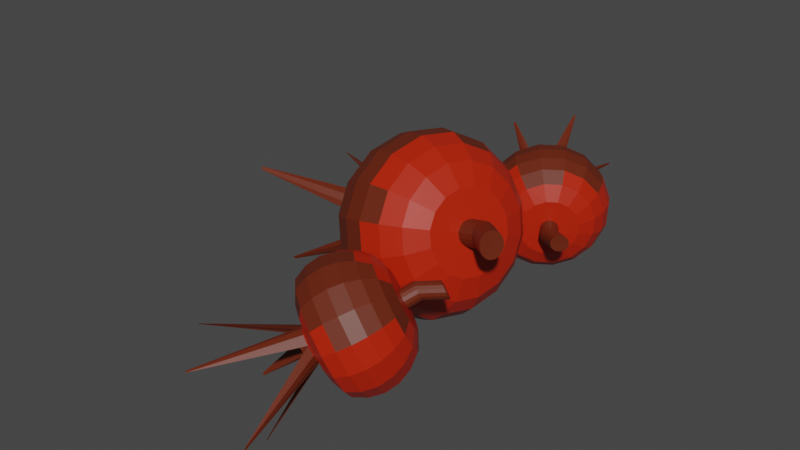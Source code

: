 # Source: Dog-rose.blend  (saved by Blender 2.90.8; exported with 4.5.12 LTS)
import bpy
from mathutils import Matrix  # noqa: F401  (used for matrix-valued properties, if any)

bpy.ops.wm.read_factory_settings(use_empty=True)
scene = bpy.context.scene
scene.name = 'Bad'

# ---- collections
col_collection_001 = bpy.data.collections.new('Collection.001'); scene.collection.children.link(col_collection_001)

# ---- materials (node trees are filled in below, after node groups)
mat_dog_rose_main = bpy.data.materials.new('Dog-rose main')
mat_dog_rose_main.alpha_threshold = 0.0
mat_dog_rose_main.line_color = (0.0, 0.0, 0.0, 1.0)
mat_dog_rose_green = bpy.data.materials.new('Dog-rose green')
mat_dog_rose_brown = bpy.data.materials.new('Dog-rose brown')

# ---- material node trees
mat_dog_rose_main.use_nodes = True; mat_dog_rose_main.node_tree.nodes.clear()
_N = mat_dog_rose_main.node_tree.nodes; _L = mat_dog_rose_main.node_tree.links
n0 = _N.new('ShaderNodeOutputMaterial'); n0.name = 'Material Output'; n0.location = (300, 300)
n1 = _N.new('ShaderNodeBsdfPrincipled'); n1.name = 'Principled BSDF'; n1.location = (10, 300)
n1.distribution = 'GGX'
n1.subsurface_method = 'BURLEY'
n1.inputs[0].default_value = (0.4878, 0.01688, 0.001152, 1.0)
n1.inputs[2].default_value = 0.4
n1.inputs[3].default_value = 1.45
n1.inputs[27].default_value = (0.0, 0.0, 0.0, 1.0)
n1.inputs[28].default_value = 1.0
_L.new(n1.outputs[0], n0.inputs[0])
n0.is_active_output = True
mat_dog_rose_green.use_nodes = True; mat_dog_rose_green.node_tree.nodes.clear()
_N = mat_dog_rose_green.node_tree.nodes; _L = mat_dog_rose_green.node_tree.links
n0 = _N.new('ShaderNodeBsdfPrincipled'); n0.name = 'Principled BSDF'; n0.location = (10, 300)
n0.distribution = 'GGX'
n0.subsurface_method = 'BURLEY'
n0.inputs[0].default_value = (0.2944, 0.5155, 0.05704, 1.0)
n0.inputs[3].default_value = 1.45
n0.inputs[27].default_value = (0.0, 0.0, 0.0, 1.0)
n0.inputs[28].default_value = 1.0
n1 = _N.new('ShaderNodeOutputMaterial'); n1.name = 'Material Output'; n1.location = (300, 300)
_L.new(n0.outputs[0], n1.inputs[0])
n1.is_active_output = True
mat_dog_rose_brown.use_nodes = True; mat_dog_rose_brown.node_tree.nodes.clear()
_N = mat_dog_rose_brown.node_tree.nodes; _L = mat_dog_rose_brown.node_tree.links
n0 = _N.new('ShaderNodeBsdfPrincipled'); n0.name = 'Principled BSDF'; n0.location = (10, 300)
n0.distribution = 'GGX'
n0.subsurface_method = 'BURLEY'
n0.inputs[0].default_value = (0.1329, 0.01743, 0.003377, 1.0)
n0.inputs[3].default_value = 1.45
n0.inputs[27].default_value = (0.0, 0.0, 0.0, 1.0)
n0.inputs[28].default_value = 1.0
n1 = _N.new('ShaderNodeOutputMaterial'); n1.name = 'Material Output'; n1.location = (300, 300)
_L.new(n0.outputs[0], n1.inputs[0])
n1.is_active_output = True

# ---- world
world_world_001 = bpy.data.worlds.new('World.001'); scene.world = world_world_001
world_world_001.use_nodes = True; world_world_001.node_tree.nodes.clear()
_N = world_world_001.node_tree.nodes; _L = world_world_001.node_tree.links
n0 = _N.new('ShaderNodeOutputWorld'); n0.name = 'World Output'; n0.location = (300, 300)
n1 = _N.new('ShaderNodeBackground'); n1.name = 'Background'; n1.location = (10, 300)
n1.inputs[0].default_value = (0.05088, 0.05088, 0.05088, 1.0)
_L.new(n1.outputs[0], n0.inputs[0])
n0.is_active_output = True
world_world_001.color = (0.05088, 0.05088, 0.05088)
world_world_001.use_sun_shadow = False
world_world_001.sun_shadow_jitter_overblur = 0.0

# ---- meshes
me_cube_001 = bpy.data.meshes.new('Cube.001')
me_cube_001.from_pydata([(-0.6694, -0.438, 0.7664), (-0.6341, -0.6703, 0.7773), (-0.4778, -0.8285, 0.8259), (-0.2886, -0.9288, 0.8848), (-0.07915, -0.9643, 0.9498), (0.1361, -0.9325, 1.017), (0.3426, -0.8357, 1.081), (0.5175, -0.6342, 1.135), (0.6225, -0.3354, 1.168), (-0.5958, 0.05007, 0.7131), (-0.6106, -0.02119, 0.6757), (-0.58, -0.3905, 0.531), (-0.5163, -0.6076, 0.4669), (-0.3464, -0.7586, 0.4797), (-0.1525, -0.8564, 0.5263), (0.05229, -0.8944, 0.6036), (0.254, -0.8698, 0.7063), (0.4388, -0.7845, 0.8275), (0.5799, -0.601, 0.9709), (0.6417, -0.3252, 1.118), (-1.75, -0.2456, 0.06505), (-0.567, 0.03485, 0.5969), (-0.4748, -0.2551, 0.3407), (-0.3774, -0.429, 0.2159), (-0.1915, -0.5595, 0.1997), (0.007834, -0.6503, 0.2364), (0.2071, -0.6952, 0.3236), (0.3928, -0.6913, 0.4553), (0.5521, -0.6388, 0.6225), (0.6535, -0.5064, 0.8379), (0.6642, -0.2962, 1.077), (-0.5349, 0.1479, 0.6243), (-0.5235, 0.1187, 0.5487), (-0.3696, -0.05255, 0.2244), (-0.2387, -0.1619, 0.06237), (-0.03686, -0.2615, 0.02847), (0.168, -0.3417, 0.05918), (0.3618, -0.3972, 0.1524), (0.5315, -0.4241, 0.3018), (0.6654, -0.4206, 0.4972), (0.7269, -0.3648, 0.7565), (0.6867, -0.2528, 1.052), (-0.5092, 0.2171, 0.6171), (-0.4866, 0.2177, 0.5385), (-0.2806, 0.1864, 0.1997), (-0.1213, 0.1533, 0.02984), (0.09412, 0.09006, -0.007808), (0.3036, 0.02218, 0.02162), (0.4928, -0.0457, 0.1161), (0.6489, -0.109, 0.2693), (0.7613, -0.1633, 0.4706), (0.7892, -0.1979, 0.7393), (0.7058, -0.2016, 1.047), (-0.492, 0.2862, 0.6376), (-0.4621, 0.3166, 0.5678), (-0.2212, 0.4253, 0.2705), (-0.043, 0.4685, 0.1232), (0.1815, 0.4416, 0.09634), (0.394, 0.3861, 0.1294), (0.5801, 0.3058, 0.2203), (0.7272, 0.2062, 0.3626), (0.8252, 0.09406, 0.5469), (0.8306, -0.03091, 0.7888), (0.7185, -0.1505, 1.062), (-0.486, 0.3449, 0.6826), (-0.4535, 0.4005, 0.6322), (-0.2006, 0.6279, 0.4259), (-0.01576, 0.7357, 0.3283), (0.2118, 0.7396, 0.3251), (0.4254, 0.6946, 0.3662), (0.6105, 0.6038, 0.449), (0.7545, 0.4734, 0.5677), (0.8474, 0.3122, 0.7143), (0.8451, 0.1106, 0.8974), (0.7229, -0.1071, 1.095), (-0.4921, 0.3841, 0.7453), (-0.4623, 0.4565, 0.7218), (-0.2218, 0.7632, 0.6424), (-0.04372, 0.9142, 0.6138), (0.1806, 0.9387, 0.6435), (0.3932, 0.9008, 0.6959), (0.5793, 0.803, 0.7675), (0.7265, 0.6519, 0.8532), (0.8246, 0.458, 0.9474), (0.8302, 0.2052, 1.049), (0.7184, -0.07811, 1.141), (-0.5095, 0.3978, 0.8161), (-0.4871, 0.4762, 0.823), (-0.2816, 0.8107, 0.8869), (-0.1226, 0.9769, 0.9363), (0.09263, 1.009, 1.003), (0.302, 0.9732, 1.068), (0.4913, 0.8729, 1.127), (0.6476, 0.7146, 1.176), (0.7602, 0.5092, 1.211), (0.7884, 0.2384, 1.22), (0.7056, -0.06793, 1.194), (0.8629, -0.1581, 1.347), (-0.5353, 0.3841, 0.8842), (-0.5241, 0.4565, 0.9205), (-0.371, 0.7632, 1.122), (-0.2405, 0.9142, 1.247), (-0.03881, 0.9387, 1.349), (0.166, 0.9008, 1.427), (0.3599, 0.803, 1.473), (0.5297, 0.6519, 1.486), (0.6639, 0.458, 1.464), (0.726, 0.2052, 1.384), (0.6864, -0.07811, 1.244), (-0.5658, 0.3449, 0.9393), (-0.5676, 0.4005, 0.9993), (-0.4762, 0.6279, 1.313), (-0.3793, 0.7357, 1.498), (-0.1937, 0.7396, 1.63), (0.005643, 0.6946, 1.717), (0.205, 0.6038, 1.753), (0.3909, 0.4734, 1.737), (0.5506, 0.3122, 1.669), (0.6525, 0.1106, 1.517), (0.6639, -0.1071, 1.285), (-0.5962, 0.2862, 0.973), (-0.6112, 0.3166, 1.047), (-0.5814, 0.4253, 1.429), (-0.518, 0.4685, 1.651), (-0.3484, 0.4416, 1.801), (-0.1545, 0.3861, 1.894), (0.05033, 0.3058, 1.925), (0.2522, 0.2062, 1.891), (0.4373, 0.09406, 1.795), (0.579, -0.03091, 1.598), (0.6414, -0.1505, 1.31), (-0.647, 0.1778, 0.9994), (-0.6603, 0.1682, 1.043), (-0.6704, 0.1864, 1.454), (-0.6354, 0.1533, 1.684), (-0.4793, 0.09006, 1.837), (-0.2901, 0.02218, 1.931), (-0.08065, -0.04571, 1.961), (0.1348, -0.109, 1.923), (0.3415, -0.1633, 1.821), (0.5168, -0.1979, 1.616), (0.6223, -0.2016, 1.315), (-0.7297, -0.05255, 1.383), (-0.7137, -0.1619, 1.59), (-0.5667, -0.2615, 1.733), (-0.3805, -0.3418, 1.824), (-0.168, -0.3972, 1.857), (0.05647, -0.4241, 1.83), (0.2775, -0.4206, 1.745), (0.4753, -0.3648, 1.566), (0.6096, -0.2528, 1.3), (-0.6452, 0.08925, 0.9146), (-0.6812, 0.03485, 0.964), (-0.7504, -0.2551, 1.227), (-0.741, -0.429, 1.385), (-0.597, -0.5595, 1.504), (-0.412, -0.6503, 1.587), (-0.1984, -0.6952, 1.628), (0.02923, -0.6913, 1.625), (0.2553, -0.6388, 1.577), (0.4609, -0.5064, 1.457), (0.6052, -0.2962, 1.267), (-0.639, 0.05007, 0.852), (-0.6724, -0.02119, 0.8744), (-0.7292, -0.3905, 1.011), (-0.713, -0.6076, 1.1), (-0.5659, -0.7586, 1.186), (-0.3797, -0.8564, 1.257), (-0.1672, -0.8944, 1.31), (0.0572, -0.8698, 1.339), (0.2781, -0.7845, 1.344), (0.4757, -0.601, 1.306), (0.6097, -0.3252, 1.22), (-0.6217, 0.03631, 0.7812), (-0.6476, -0.04087, 0.7731), (1.103, -0.6188, 1.261), (1.084, -0.629, 1.311), (1.125, -0.5898, 1.22), (1.148, -0.5464, 1.195), (1.167, -0.4952, 1.19), (1.18, -0.444, 1.205), (1.184, -0.4006, 1.238), (1.179, -0.3716, 1.285), (1.167, -0.3614, 1.337), (1.122, -0.4943, 1.323), (1.147, -0.3716, 1.388), (1.125, -0.4006, 1.428), (1.102, -0.444, 1.453), (1.083, -0.4952, 1.459), (1.071, -0.5464, 1.443), (1.066, -0.5898, 1.41), (1.071, -0.6188, 1.364), (0.8858, -0.3039, 1.114), (0.8042, -0.3473, 1.329), (0.9048, -0.2527, 1.108), (0.9175, -0.2015, 1.124), (0.8087, -0.3763, 1.282), (0.8215, -0.3865, 1.23), (0.8086, -0.3039, 1.362), (0.8407, -0.3763, 1.179), (0.8632, -0.3473, 1.139), (0.9046, -0.1189, 1.256), (0.8855, -0.1291, 1.306), (0.922, -0.1581, 1.157), (0.9174, -0.1291, 1.203), (0.8404, -0.2015, 1.372), (0.8213, -0.2527, 1.377), (-1.765, -0.2646, 0.09182), (-0.5654, 0.08925, 0.658), (-0.5022, 0.1155, 0.5679), (-1.187, 0.5225, -0.2579), (-1.178, 0.5572, -0.2476), (-0.4356, 0.3837, 0.6474), (-1.459, 1.535, 0.2969), (-1.466, 1.541, 0.3247), (-0.5027, 0.4371, 0.9219), (-2.03, 0.9805, 0.8942), (-2.042, 0.9557, 0.9085), (-2.115, -0.3335, 1.143), (-2.112, -0.3511, 1.115), (-0.6204, -0.03643, 0.7816), (-0.569, -0.09575, 0.6627), (-0.515, -0.02636, 0.5651), (-0.4611, 0.07748, 0.5055), (-0.4155, 0.2, 0.4928), (-0.3851, 0.3225, 0.5291), (-0.3745, 0.4263, 0.6088), (-0.3853, 0.4957, 0.7198), (-0.416, 0.5201, 0.8451), (-0.4618, 0.4957, 0.9658), (-0.5158, 0.4263, 1.063), (-0.5697, 0.3225, 1.123), (-0.6198, 0.182, 1.13), (-0.6563, -0.02636, 1.02), (-0.6455, -0.09575, 0.9087), (-0.6148, -0.1201, 0.7833), (-0.6413, 0.09542, 1.105), (-0.6839, 0.2562, 0.7656), (-0.662, 0.1072, 0.6165), (-0.7244, 0.04858, 0.753), (-0.6957, 0.06383, 0.6776), (-0.6282, 0.1722, 0.5792), (-0.5997, 0.2488, 0.5713), (-0.5806, 0.3255, 0.594), (-0.574, 0.3905, 0.6438), (-0.5808, 0.4339, 0.7133), (-0.6, 0.4491, 0.7917), (-0.6287, 0.4339, 0.8672), (-0.6624, 0.3905, 0.9282), (-0.6962, 0.3255, 0.9656), (-0.7524, 0.2054, 0.9948), (-0.7504, 0.1072, 0.9009), (-0.7436, 0.06383, 0.8315), (0.4731, -1.937, 0.2257), (0.6219, -1.915, 0.1552), (0.7586, -1.831, 0.1674), (0.8693, -1.731, 0.2162), (0.9464, -1.621, 0.2984), (0.9848, -1.51, 0.4082), (0.9817, -1.405, 0.5383), (0.9073, -1.318, 0.6931), (0.7559, -1.268, 0.8522), (0.174, -1.883, 0.4011), (0.2019, -1.878, 0.3506), (0.38, -1.804, 0.146), (0.4991, -1.739, 0.05009), (0.6217, -1.635, 0.05015), (0.7275, -1.527, 0.09484), (0.8095, -1.425, 0.1811), (0.862, -1.334, 0.3031), (0.8814, -1.261, 0.4525), (0.8423, -1.224, 0.6374), (0.736, -1.24, 0.8352), (-0.05335, -2.38, -0.3865), (0.1488, -1.826, 0.3428), (0.2518, -1.677, 0.1273), (0.3301, -1.572, 0.02541), (0.4331, -1.448, 0.02262), (0.5323, -1.335, 0.06634), (0.621, -1.239, 0.1536), (0.693, -1.167, 0.2784), (0.7434, -1.125, 0.4323), (0.7527, -1.136, 0.6243), (0.7085, -1.213, 0.8311), (0.09536, -1.817, 0.4087), (0.08934, -1.784, 0.3615), (0.1082, -1.577, 0.1724), (0.1406, -1.439, 0.08494), (0.2218, -1.3, 0.08902), (0.3135, -1.181, 0.1351), (0.4096, -1.091, 0.22), (0.5035, -1.035, 0.3379), (0.5887, -1.016, 0.4809), (0.6523, -1.066, 0.6558), (0.6778, -1.191, 0.8408), (0.05561, -1.8, 0.4383), (0.03248, -1.759, 0.4038), (-0.02913, -1.518, 0.2745), (-0.04049, -1.361, 0.2196), (0.01979, -1.213, 0.2392), (0.1044, -1.091, 0.2906), (0.2076, -1.004, 0.3702), (0.3224, -0.9563, 0.4726), (0.4408, -0.9525, 0.5909), (0.5564, -1.024, 0.7272), (0.6484, -1.179, 0.8627), (0.02375, -1.797, 0.4798), (-0.01309, -1.756, 0.4632), (-0.1392, -1.509, 0.4181), (-0.1857, -1.349, 0.4089), (-0.1421, -1.2, 0.4504), (-0.06322, -1.078, 0.5092), (0.04569, -0.9904, 0.5813), (0.1772, -0.9445, 0.6619), (0.3223, -0.9429, 0.7455), (0.4795, -1.018, 0.8275), (0.6248, -1.177, 0.8934), (0.004629, -1.81, 0.527), (-0.04044, -1.773, 0.5308), (-0.2052, -1.551, 0.5811), (-0.2728, -1.406, 0.6241), (-0.2393, -1.263, 0.6903), (-0.1638, -1.143, 0.7576), (-0.05148, -1.053, 0.8213), (0.09007, -1.001, 0.8771), (0.2512, -0.9889, 0.9211), (0.4333, -1.048, 0.9414), (0.6107, -1.186, 0.9283), (0.001158, -1.835, 0.5727), (-0.0454, -1.81, 0.5961), (-0.2172, -1.639, 0.739), (-0.2886, -1.522, 0.8323), (-0.2569, -1.392, 0.9226), (-0.1821, -1.277, 0.998), (-0.06911, -1.183, 1.054), (0.07426, -1.117, 1.085), (0.2383, -1.084, 1.091), (0.425, -1.109, 1.052), (0.6081, -1.205, 0.9622), (0.01387, -1.87, 0.6099), (-0.02722, -1.859, 0.6493), (-0.1733, -1.759, 0.8676), (-0.2307, -1.68, 1.002), (-0.1923, -1.568, 1.112), (-0.1152, -1.459, 1.194), (-0.004526, -1.359, 1.243), (0.1322, -1.275, 1.255), (0.2855, -1.213, 1.23), (0.4556, -1.193, 1.142), (0.6175, -1.23, 0.9897), (0.7486, -1.182, 1.082), (0.04082, -1.908, 0.633), (0.01133, -1.915, 0.6823), (-0.08022, -1.892, 0.9473), (-0.1079, -1.855, 1.107), (-0.05537, -1.764, 1.229), (0.0266, -1.662, 1.315), (0.1324, -1.555, 1.36), (0.255, -1.451, 1.36), (0.3858, -1.356, 1.315), (0.5207, -1.286, 1.197), (0.6374, -1.259, 1.007), (0.07791, -1.945, 0.6384), (0.06438, -1.967, 0.6901), (0.04792, -2.019, 0.966), (0.06114, -2.022, 1.132), (0.1331, -1.951, 1.256), (0.2218, -1.855, 1.344), (0.321, -1.741, 1.387), (0.424, -1.618, 1.385), (0.5238, -1.492, 1.336), (0.6102, -1.375, 1.21), (0.6649, -1.286, 1.011), (0.1195, -1.974, 0.6254), (0.1239, -2.009, 0.6714), (0.1916, -2.119, 0.9208), (0.2506, -2.155, 1.072), (0.3445, -2.099, 1.19), (0.4406, -2.008, 1.275), (0.5323, -1.889, 1.321), (0.6135, -1.75, 1.325), (0.6785, -1.601, 1.287), (0.7106, -1.445, 1.179), (0.6956, -1.308, 1.001), (0.1852, -2.012, 0.584), (0.2035, -2.035, 0.5994), (0.3289, -2.179, 0.8187), (0.4317, -2.233, 0.9375), (0.5465, -2.186, 1.04), (0.6497, -2.098, 1.119), (0.7343, -1.976, 1.171), (0.7946, -1.829, 1.19), (0.8264, -1.665, 1.177), (0.8066, -1.486, 1.107), (0.725, -1.32, 0.9792), (0.4389, -2.188, 0.6752), (0.5769, -2.245, 0.7481), (0.7084, -2.199, 0.8287), (0.8173, -2.112, 0.9009), (0.8962, -1.99, 0.9597), (0.9398, -1.84, 1.001), (0.9449, -1.674, 1.022), (0.8835, -1.493, 1.007), (0.7486, -1.322, 0.9485), (0.2102, -1.981, 0.507), (0.2536, -2.019, 0.5022), (0.505, -2.145, 0.5121), (0.664, -2.189, 0.533), (0.8056, -2.136, 0.5888), (0.9179, -2.047, 0.6525), (0.9934, -1.927, 0.7197), (1.027, -1.784, 0.786), (1.016, -1.628, 0.8468), (0.9296, -1.463, 0.8932), (0.7628, -1.313, 0.9136), (0.2137, -1.956, 0.4614), (0.2586, -1.983, 0.4368), (0.517, -2.057, 0.3543), (0.6798, -2.073, 0.3248), (0.8232, -2.007, 0.3565), (0.9362, -1.913, 0.412), (1.011, -1.797, 0.4875), (1.043, -1.668, 0.5778), (1.029, -1.534, 0.6768), (0.938, -1.401, 0.7829), (0.7653, -1.294, 0.8798), (0.201, -1.921, 0.4241), (0.2404, -1.933, 0.3836), (1.035, -0.9952, 0.9357), (1.055, -1.024, 0.9527), (1.008, -0.968, 0.9317), (0.977, -0.9465, 0.9413), (0.9476, -0.9338, 0.9632), (0.924, -0.9319, 0.994), (0.9098, -0.941, 1.029), (0.9073, -0.9599, 1.063), (0.9167, -0.9855, 1.09), (0.9846, -1.006, 1.021), (0.9366, -1.014, 1.107), (0.9641, -1.041, 1.111), (0.9949, -1.063, 1.102), (1.024, -1.075, 1.08), (1.048, -1.077, 1.049), (1.062, -1.068, 1.014), (1.065, -1.049, 0.9803), (0.7615, -1.087, 0.9124), (0.8465, -1.209, 0.9852), (0.7321, -1.074, 0.9343), (0.7085, -1.072, 0.965), (0.8491, -1.19, 0.9514), (0.8397, -1.164, 0.9238), (0.8324, -1.218, 1.02), (0.8197, -1.136, 0.9067), (0.7923, -1.109, 0.9027), (0.7012, -1.126, 1.061), (0.7211, -1.155, 1.078), (0.6944, -1.082, 1.0), (0.6918, -1.1, 1.034), (0.7794, -1.203, 1.073), (0.8088, -1.216, 1.051), (-0.03533, -2.398, -0.3839), (0.1369, -1.846, 0.3956), (0.1012, -1.777, 0.3766), (-0.5317, -1.935, -0.1052), (-0.5476, -1.934, -0.08437), (-0.02237, -1.767, 0.5377), (-0.9975, -2.309, 0.4838), (-0.9926, -2.322, 0.4984), (0.02691, -1.902, 0.6821), (-0.5563, -2.853, 0.4238), (-0.5387, -2.866, 0.4183), (0.3025, -2.965, 0.04008), (0.3041, -2.954, 0.01961), (0.245, -1.919, 0.3976), (0.249, -1.846, 0.3281), (0.1833, -1.782, 0.3185), (0.1097, -1.73, 0.3417), (0.0393, -1.7, 0.394), (-0.01712, -1.695, 0.4676), (-0.05098, -1.717, 0.5512), (-0.05713, -1.762, 0.6321), (-0.03462, -1.823, 0.698), (0.01311, -1.892, 0.7389), (0.0788, -1.957, 0.7485), (0.1524, -2.008, 0.7254), (0.2311, -2.039, 0.6622), (0.3131, -2.021, 0.5158), (0.3193, -1.976, 0.4349), (0.2968, -1.915, 0.369), (0.271, -2.043, 0.6102), (0.05361, -1.959, 0.4797), (0.09655, -1.893, 0.3524), (0.1675, -1.976, 0.3839), (0.1377, -1.933, 0.3584), (0.05048, -1.86, 0.3668), (0.006435, -1.841, 0.3996), (-0.02886, -1.839, 0.4456), (-0.05005, -1.852, 0.4979), (-0.05389, -1.88, 0.5486), (-0.03981, -1.919, 0.5898), (-0.009951, -1.962, 0.6154), (0.03115, -2.002, 0.6214), (0.07722, -2.034, 0.6069), (0.15, -2.077, 0.561), (0.1777, -2.043, 0.4758), (0.1816, -2.014, 0.4252), (0.4895, 2.127, 0.9914), (0.6384, 2.14, 1.064), (0.775, 2.059, 1.092), (0.8857, 1.948, 1.095), (0.9629, 1.813, 1.073), (1.001, 1.664, 1.026), (0.9981, 1.51, 0.9596), (0.9237, 1.362, 0.8624), (0.7723, 1.245, 0.7438), (0.1905, 1.998, 0.861), (0.2183, 2.017, 0.9079), (0.3964, 2.046, 1.124), (0.5155, 2.032, 1.239), (0.6381, 1.939, 1.287), (0.7439, 1.824, 1.296), (0.8259, 1.693, 1.267), (0.8784, 1.556, 1.201), (0.8978, 1.423, 1.102), (0.8587, 1.305, 0.9548), (0.7524, 1.227, 0.7721), (-0.03694, 2.802, 1.331), (0.1652, 1.974, 0.9389), (0.2682, 1.942, 1.199), (0.3465, 1.895, 1.338), (0.4496, 1.787, 1.397), (0.5488, 1.666, 1.411), (0.6374, 1.541, 1.377), (0.7094, 1.42, 1.3), (0.7598, 1.311, 1.183), (0.7691, 1.232, 1.007), (0.725, 1.205, 0.7881), (0.1118, 1.936, 0.8845), (0.1058, 1.929, 0.9415), (0.1246, 1.832, 1.205), (0.157, 1.75, 1.346), (0.2382, 1.625, 1.406), (0.33, 1.498, 1.42), (0.426, 1.379, 1.387), (0.5199, 1.274, 1.308), (0.6051, 1.192, 1.189), (0.6688, 1.155, 1.012), (0.6942, 1.182, 0.7895), (0.07202, 1.907, 0.8662), (0.0489, 1.887, 0.9153), (-0.01271, 1.732, 1.142), (-0.02408, 1.619, 1.262), (0.0362, 1.478, 1.313), (0.1208, 1.346, 1.324), (0.224, 1.232, 1.294), (0.3388, 1.143, 1.225), (0.4572, 1.085, 1.121), (0.5728, 1.086, 0.9674), (0.6648, 1.16, 0.7759), (0.04016, 1.886, 0.8305), (0.003325, 1.857, 0.8643), (-0.1228, 1.658, 1.018), (-0.1692, 1.521, 1.1), (-0.1257, 1.369, 1.132), (-0.04681, 1.234, 1.136), (0.06211, 1.123, 1.112), (0.1936, 1.045, 1.062), (0.3387, 1.005, 0.9886), (0.4959, 1.034, 0.8812), (0.6412, 1.144, 0.7495), (0.02104, 1.875, 0.7829), (-0.02402, 1.841, 0.7962), (-0.1888, 1.621, 0.8539), (-0.2564, 1.472, 0.883), (-0.2229, 1.315, 0.89), (-0.1474, 1.177, 0.8857), (-0.03506, 1.068, 0.8704), (0.1065, 0.996, 0.8451), (0.2676, 0.9651, 0.8115), (0.4497, 1.008, 0.7663), (0.6271, 1.136, 0.7143), (0.01757, 1.876, 0.7306), (-0.02899, 1.843, 0.7214), (-0.2008, 1.626, 0.6733), (-0.2722, 1.479, 0.6448), (-0.2405, 1.322, 0.6243), (-0.1657, 1.185, 0.6106), (-0.0527, 1.076, 0.6047), (0.09067, 1.003, 0.6068), (0.2547, 0.9707, 0.617), (0.4414, 1.012, 0.6401), (0.6245, 1.138, 0.6756), (0.03028, 1.89, 0.6816), (-0.01081, 1.863, 0.6513), (-0.1569, 1.673, 0.504), (-0.2143, 1.541, 0.4215), (-0.1759, 1.391, 0.3753), (-0.0988, 1.256, 0.3528), (0.01189, 1.145, 0.3556), (0.1486, 1.065, 0.3835), (0.302, 1.021, 0.4347), (0.4721, 1.044, 0.5218), (0.6339, 1.148, 0.6394), (0.765, 1.062, 0.5795), (0.05723, 1.914, 0.6433), (0.02774, 1.897, 0.5966), (-0.0638, 1.755, 0.3718), (-0.09146, 1.648, 0.2471), (-0.03896, 1.511, 0.1808), (0.04301, 1.381, 0.1515), (0.1489, 1.265, 0.1611), (0.2714, 1.172, 0.2092), (0.4022, 1.109, 0.2923), (0.5371, 1.101, 0.4294), (0.6538, 1.165, 0.6111), (0.09433, 1.944, 0.6216), (0.0808, 1.94, 0.5656), (0.06433, 1.858, 0.2969), (0.07755, 1.785, 0.1483), (0.1495, 1.664, 0.07051), (0.2382, 1.539, 0.03729), (0.3374, 1.418, 0.05086), (0.4404, 1.309, 0.1103), (0.5402, 1.221, 0.2116), (0.6267, 1.174, 0.3771), (0.6813, 1.187, 0.595), (0.1359, 1.976, 0.6198), (0.1403, 1.985, 0.5629), (0.208, 1.968, 0.2906), (0.267, 1.93, 0.1399), (0.3609, 1.826, 0.0612), (0.457, 1.706, 0.02765), (0.5487, 1.58, 0.04156), (0.6299, 1.454, 0.102), (0.6949, 1.339, 0.2048), (0.727, 1.251, 0.3726), (0.712, 1.211, 0.5937), (0.2016, 2.029, 0.6388), (0.2199, 2.042, 0.6147), (0.3453, 2.068, 0.3538), (0.4482, 2.062, 0.2234), (0.5629, 1.973, 0.1543), (0.6661, 1.858, 0.124), (0.7507, 1.726, 0.1346), (0.811, 1.586, 0.1854), (0.8428, 1.447, 0.2729), (0.823, 1.32, 0.4169), (0.7415, 1.232, 0.6072), (0.4553, 2.142, 0.4771), (0.5933, 2.159, 0.3859), (0.7248, 2.082, 0.3356), (0.8337, 1.971, 0.3117), (0.9126, 1.835, 0.316), (0.9562, 1.684, 0.348), (0.9614, 1.527, 0.4056), (0.8999, 1.372, 0.503), (0.765, 1.248, 0.6336), (0.2266, 2.037, 0.7214), (0.2701, 2.073, 0.7083), (0.5214, 2.179, 0.6415), (0.6804, 2.209, 0.6028), (0.822, 2.136, 0.5775), (0.9343, 2.028, 0.5622), (1.01, 1.89, 0.5579), (1.043, 1.733, 0.5649), (1.032, 1.567, 0.5827), (0.946, 1.398, 0.6179), (0.7792, 1.256, 0.6688), (0.2301, 2.035, 0.7737), (0.275, 2.07, 0.7831), (0.5334, 2.174, 0.8221), (0.6963, 2.202, 0.8411), (0.8396, 2.129, 0.8432), (0.9526, 2.02, 0.8373), (1.027, 1.882, 0.8236), (1.059, 1.726, 0.8031), (1.045, 1.561, 0.7773), (0.9544, 1.395, 0.7441), (0.7817, 1.255, 0.7075), (0.2174, 2.022, 0.8227), (0.2568, 2.051, 0.8531), (1.052, 0.9639, 0.7957), (1.072, 0.9814, 0.7674), (1.024, 0.9417, 0.8118), (0.9934, 0.9181, 0.8131), (0.964, 0.8967, 0.7996), (0.9404, 0.8809, 0.7732), (0.9262, 0.8729, 0.7379), (0.9237, 0.874, 0.6992), (0.9331, 0.8841, 0.6629), (1.001, 0.9344, 0.7153), (0.953, 0.9016, 0.6346), (0.9805, 0.9238, 0.6186), (1.011, 0.9474, 0.6172), (1.041, 0.9687, 0.6308), (1.064, 0.9846, 0.6572), (1.078, 0.9926, 0.6924), (1.081, 0.9914, 0.7311), (0.7779, 1.056, 0.774), (0.8629, 1.131, 0.6533), (0.7485, 1.035, 0.7605), (0.7249, 1.019, 0.7341), (0.8655, 1.129, 0.692), (0.8561, 1.119, 0.7283), (0.8488, 1.123, 0.6181), (0.8361, 1.102, 0.7566), (0.8087, 1.08, 0.7727), (0.7176, 1.022, 0.6239), (0.7375, 1.04, 0.5956), (0.7108, 1.011, 0.6988), (0.7082, 1.012, 0.6601), (0.7958, 1.085, 0.5781), (0.8252, 1.107, 0.5917), (-0.01892, 2.817, 1.32), (0.1534, 1.968, 0.8827), (0.1176, 1.916, 0.9313), (-0.5153, 2.278, 1.286), (-0.5312, 2.267, 1.268), (-0.005955, 1.832, 0.793), (-0.9811, 2.338, 0.5911), (-0.9761, 2.343, 0.5718), (0.04333, 1.885, 0.6029), (-0.5399, 2.849, 0.3933), (-0.5223, 2.862, 0.3925), (0.3189, 3.125, 0.6823), (0.3205, 3.124, 0.7057), (0.2614, 2.032, 0.8472), (0.2654, 1.999, 0.9424), (0.1998, 1.946, 0.9808), (0.1261, 1.89, 0.9841), (0.05571, 1.839, 0.9516), (-0.0007098, 1.801, 0.8884), (-0.03457, 1.782, 0.8041), (-0.04072, 1.784, 0.7115), (-0.01821, 1.808, 0.6248), (0.02952, 1.85, 0.557), (0.09521, 1.903, 0.5186), (0.1689, 1.96, 0.5153), (0.2475, 2.016, 0.557), (0.3295, 2.068, 0.6952), (0.3357, 2.065, 0.7878), (0.3132, 2.041, 0.8746), (0.2874, 2.043, 0.6017), (0.07002, 2.029, 0.756), (0.113, 2.029, 0.8996), (0.1839, 2.089, 0.8331), (0.1541, 2.063, 0.8755), (0.06689, 1.994, 0.9016), (0.02285, 1.962, 0.8813), (-0.01245, 1.938, 0.8418), (-0.03364, 1.926, 0.789), (-0.03748, 1.928, 0.7311), (-0.0234, 1.943, 0.6768), (0.006463, 1.969, 0.6344), (0.04756, 2.002, 0.6104), (0.09364, 2.038, 0.6083), (0.1665, 2.097, 0.6294), (0.1942, 2.105, 0.7209), (0.198, 2.104, 0.7788)], [], [(1, 0, 11, 12), (8, 7, 18, 19), (75, 64, 244, 245), (5, 4, 15, 16), (2, 1, 12, 13), (97, 205, 187, 186), (174, 220, 207, 10), (6, 5, 16, 17), (3, 2, 13, 14), (235, 174, 10, 221), (7, 6, 17, 18), (4, 3, 14, 15), (10, 207, 20, 21), (17, 16, 27, 28), (14, 13, 24, 25), (221, 10, 21, 222), (18, 17, 28, 29), (15, 14, 25, 26), (12, 11, 22, 23), (19, 18, 29, 30), (173, 162, 252, 239), (16, 15, 26, 27), (13, 12, 23, 24), (202, 97, 186, 185), (30, 29, 40, 41), (64, 53, 243, 244), (27, 26, 37, 38), (24, 23, 34, 35), (200, 192, 178, 177), (21, 20, 209, 32), (28, 27, 38, 39), (25, 24, 35, 36), (222, 21, 32, 223), (29, 28, 39, 40), (26, 25, 36, 37), (23, 22, 33, 34), (223, 32, 43, 224), (40, 39, 50, 51), (37, 36, 47, 48), (34, 33, 44, 45), (41, 40, 51, 52), (162, 151, 251, 252), (38, 37, 48, 49), (35, 34, 45, 46), (198, 193, 190, 189), (32, 209, 210, 43), (39, 38, 49, 50), (36, 35, 46, 47), (195, 203, 181, 180), (43, 210, 211, 54), (50, 49, 60, 61), (47, 46, 57, 58), (224, 43, 54, 225), (51, 50, 61, 62), (48, 47, 58, 59), (45, 44, 55, 56), (52, 51, 62, 63), (53, 42, 242, 243), (49, 48, 59, 60), (46, 45, 56, 57), (56, 55, 66, 67), (63, 62, 73, 74), (151, 131, 250, 251), (60, 59, 70, 71), (57, 56, 67, 68), (192, 194, 179, 178), (54, 211, 212, 65), (61, 60, 71, 72), (58, 57, 68, 69), (225, 54, 65, 226), (62, 61, 72, 73), (59, 58, 69, 70), (226, 65, 76, 227), (73, 72, 83, 84), (70, 69, 80, 81), (67, 66, 77, 78), (74, 73, 84, 85), (131, 120, 249, 250), (71, 70, 81, 82), (68, 67, 78, 79), (197, 199, 175, 176), (65, 212, 213, 76), (72, 71, 82, 83), (69, 68, 79, 80), (79, 78, 89, 90), (193, 196, 191, 190), (76, 213, 214, 87), (83, 82, 93, 94), (80, 79, 90, 91), (227, 76, 87, 228), (84, 83, 94, 95), (81, 80, 91, 92), (78, 77, 88, 89), (85, 84, 95, 96), (42, 31, 241, 242), (82, 81, 92, 93), (89, 88, 100, 101), (96, 95, 107, 108), (120, 109, 248, 249), (93, 92, 104, 105), (90, 89, 101, 102), (194, 195, 180, 179), (87, 214, 215, 99), (94, 93, 105, 106), (91, 90, 102, 103), (228, 87, 99, 229), (95, 94, 106, 107), (92, 91, 103, 104), (103, 102, 113, 114), (229, 99, 110, 230), (107, 106, 117, 118), (104, 103, 114, 115), (101, 100, 111, 112), (108, 107, 118, 119), (31, 208, 238, 241), (105, 104, 115, 116), (102, 101, 112, 113), (196, 197, 176, 191), (99, 215, 216, 110), (106, 105, 116, 117), (113, 112, 123, 124), (204, 201, 183, 182), (110, 216, 217, 121), (117, 116, 127, 128), (114, 113, 124, 125), (230, 110, 121, 231), (118, 117, 128, 129), (115, 114, 125, 126), (112, 111, 122, 123), (119, 118, 129, 130), (109, 98, 247, 248), (116, 115, 126, 127), (126, 125, 136, 137), (123, 122, 133, 134), (130, 129, 140, 141), (208, 9, 240, 238), (127, 126, 137, 138), (124, 123, 134, 135), (206, 198, 189, 188), (121, 217, 131, 132), (128, 127, 138, 139), (125, 124, 135, 136), (231, 121, 132, 232), (129, 128, 139, 140), (136, 135, 144, 145), (232, 132, 236), (140, 139, 148, 149), (137, 136, 145, 146), (134, 133, 142, 143), (141, 140, 149, 150), (138, 137, 146, 147), (135, 134, 143, 144), (199, 200, 177, 175), (139, 138, 147, 148), (147, 146, 157, 158), (144, 143, 154, 155), (201, 202, 185, 183), (132, 131, 218, 152), (148, 147, 158, 159), (145, 144, 155, 156), (236, 132, 152, 233), (149, 148, 159, 160), (146, 145, 156, 157), (143, 142, 153, 154), (150, 149, 160, 161), (98, 86, 246, 247), (157, 156, 167, 168), (154, 153, 164, 165), (161, 160, 171, 172), (86, 75, 245, 246), (158, 157, 168, 169), (155, 154, 165, 166), (203, 204, 182, 181), (152, 218, 219, 163), (159, 158, 169, 170), (156, 155, 166, 167), (233, 152, 163, 234), (160, 159, 170, 171), (170, 169, 5, 6), (167, 166, 2, 3), (234, 163, 174, 235), (171, 170, 6, 7), (168, 167, 3, 4), (165, 164, 0, 1), (172, 171, 7, 8), (9, 173, 239, 240), (169, 168, 4, 5), (166, 165, 1, 2), (205, 206, 188, 187), (163, 219, 220, 174), (184, 176, 175), (184, 175, 177), (184, 177, 178), (184, 178, 179), (184, 179, 180), (184, 180, 181), (184, 181, 182), (184, 182, 183), (184, 183, 185), (184, 185, 186), (184, 186, 187), (184, 187, 188), (184, 188, 189), (184, 189, 190), (184, 190, 191), (184, 191, 176), (130, 141, 206, 205), (74, 85, 204, 203), (96, 108, 202, 201), (19, 30, 200, 199), (141, 150, 198, 206), (85, 96, 201, 204), (172, 8, 197, 196), (52, 63, 195, 194), (161, 172, 196, 193), (8, 19, 199, 197), (41, 52, 194, 192), (63, 74, 203, 195), (150, 161, 193, 198), (30, 41, 192, 200), (108, 119, 97, 202), (119, 130, 205, 97), (9, 208, 20, 207), (208, 31, 209, 20), (31, 42, 210, 209), (42, 53, 211, 210), (53, 64, 212, 211), (64, 75, 213, 212), (75, 86, 214, 213), (86, 98, 215, 214), (98, 109, 216, 215), (109, 120, 217, 216), (120, 131, 217), (131, 151, 218), (151, 162, 219, 218), (162, 173, 220, 219), (173, 9, 207, 220), (164, 234, 235, 0), (153, 233, 234, 164), (142, 236, 233, 153), (133, 232, 236, 142), (122, 231, 232, 133), (111, 230, 231, 122), (100, 229, 230, 111), (88, 228, 229, 100), (77, 227, 228, 88), (66, 226, 227, 77), (55, 225, 226, 66), (44, 224, 225, 55), (33, 223, 224, 44), (22, 222, 223, 33), (11, 221, 222, 22), (0, 235, 221, 11), (239, 237, 240), (240, 237, 238), (238, 237, 241), (241, 237, 242), (242, 237, 243), (243, 237, 244), (244, 237, 245), (245, 237, 246), (246, 237, 247), (247, 237, 248), (248, 237, 249), (249, 237, 250), (250, 237, 251), (251, 237, 252), (252, 237, 239), (254, 253, 264, 265), (261, 260, 271, 272), (328, 317, 497, 498), (258, 257, 268, 269), (255, 254, 265, 266), (350, 458, 440, 439), (427, 473, 460, 263), (259, 258, 269, 270), (256, 255, 266, 267), (488, 427, 263, 474), (260, 259, 270, 271), (257, 256, 267, 268), (263, 460, 273, 274), (270, 269, 280, 281), (267, 266, 277, 278), (474, 263, 274, 475), (271, 270, 281, 282), (268, 267, 278, 279), (265, 264, 275, 276), (272, 271, 282, 283), (426, 415, 505, 492), (269, 268, 279, 280), (266, 265, 276, 277), (455, 350, 439, 438), (283, 282, 293, 294), (317, 306, 496, 497), (280, 279, 290, 291), (277, 276, 287, 288), (453, 445, 431, 430), (274, 273, 462, 285), (281, 280, 291, 292), (278, 277, 288, 289), (475, 274, 285, 476), (282, 281, 292, 293), (279, 278, 289, 290), (276, 275, 286, 287), (476, 285, 296, 477), (293, 292, 303, 304), (290, 289, 300, 301), (287, 286, 297, 298), (294, 293, 304, 305), (415, 404, 504, 505), (291, 290, 301, 302), (288, 287, 298, 299), (451, 446, 443, 442), (285, 462, 463, 296), (292, 291, 302, 303), (289, 288, 299, 300), (448, 456, 434, 433), (296, 463, 464, 307), (303, 302, 313, 314), (300, 299, 310, 311), (477, 296, 307, 478), (304, 303, 314, 315), (301, 300, 311, 312), (298, 297, 308, 309), (305, 304, 315, 316), (306, 295, 495, 496), (302, 301, 312, 313), (299, 298, 309, 310), (309, 308, 319, 320), (316, 315, 326, 327), (404, 384, 503, 504), (313, 312, 323, 324), (310, 309, 320, 321), (445, 447, 432, 431), (307, 464, 465, 318), (314, 313, 324, 325), (311, 310, 321, 322), (478, 307, 318, 479), (315, 314, 325, 326), (312, 311, 322, 323), (479, 318, 329, 480), (326, 325, 336, 337), (323, 322, 333, 334), (320, 319, 330, 331), (327, 326, 337, 338), (384, 373, 502, 503), (324, 323, 334, 335), (321, 320, 331, 332), (450, 452, 428, 429), (318, 465, 466, 329), (325, 324, 335, 336), (322, 321, 332, 333), (332, 331, 342, 343), (446, 449, 444, 443), (329, 466, 467, 340), (336, 335, 346, 347), (333, 332, 343, 344), (480, 329, 340, 481), (337, 336, 347, 348), (334, 333, 344, 345), (331, 330, 341, 342), (338, 337, 348, 349), (295, 284, 494, 495), (335, 334, 345, 346), (342, 341, 353, 354), (349, 348, 360, 361), (373, 362, 501, 502), (346, 345, 357, 358), (343, 342, 354, 355), (447, 448, 433, 432), (340, 467, 468, 352), (347, 346, 358, 359), (344, 343, 355, 356), (481, 340, 352, 482), (348, 347, 359, 360), (345, 344, 356, 357), (356, 355, 366, 367), (482, 352, 363, 483), (360, 359, 370, 371), (357, 356, 367, 368), (354, 353, 364, 365), (361, 360, 371, 372), (284, 461, 491, 494), (358, 357, 368, 369), (355, 354, 365, 366), (449, 450, 429, 444), (352, 468, 469, 363), (359, 358, 369, 370), (366, 365, 376, 377), (457, 454, 436, 435), (363, 469, 470, 374), (370, 369, 380, 381), (367, 366, 377, 378), (483, 363, 374, 484), (371, 370, 381, 382), (368, 367, 378, 379), (365, 364, 375, 376), (372, 371, 382, 383), (362, 351, 500, 501), (369, 368, 379, 380), (379, 378, 389, 390), (376, 375, 386, 387), (383, 382, 393, 394), (461, 262, 493, 491), (380, 379, 390, 391), (377, 376, 387, 388), (459, 451, 442, 441), (374, 470, 384, 385), (381, 380, 391, 392), (378, 377, 388, 389), (484, 374, 385, 485), (382, 381, 392, 393), (389, 388, 397, 398), (485, 385, 489), (393, 392, 401, 402), (390, 389, 398, 399), (387, 386, 395, 396), (394, 393, 402, 403), (391, 390, 399, 400), (388, 387, 396, 397), (452, 453, 430, 428), (392, 391, 400, 401), (400, 399, 410, 411), (397, 396, 407, 408), (454, 455, 438, 436), (385, 384, 471, 405), (401, 400, 411, 412), (398, 397, 408, 409), (489, 385, 405, 486), (402, 401, 412, 413), (399, 398, 409, 410), (396, 395, 406, 407), (403, 402, 413, 414), (351, 339, 499, 500), (410, 409, 420, 421), (407, 406, 417, 418), (414, 413, 424, 425), (339, 328, 498, 499), (411, 410, 421, 422), (408, 407, 418, 419), (456, 457, 435, 434), (405, 471, 472, 416), (412, 411, 422, 423), (409, 408, 419, 420), (486, 405, 416, 487), (413, 412, 423, 424), (423, 422, 258, 259), (420, 419, 255, 256), (487, 416, 427, 488), (424, 423, 259, 260), (421, 420, 256, 257), (418, 417, 253, 254), (425, 424, 260, 261), (262, 426, 492, 493), (422, 421, 257, 258), (419, 418, 254, 255), (458, 459, 441, 440), (416, 472, 473, 427), (437, 429, 428), (437, 428, 430), (437, 430, 431), (437, 431, 432), (437, 432, 433), (437, 433, 434), (437, 434, 435), (437, 435, 436), (437, 436, 438), (437, 438, 439), (437, 439, 440), (437, 440, 441), (437, 441, 442), (437, 442, 443), (437, 443, 444), (437, 444, 429), (383, 394, 459, 458), (327, 338, 457, 456), (349, 361, 455, 454), (272, 283, 453, 452), (394, 403, 451, 459), (338, 349, 454, 457), (425, 261, 450, 449), (305, 316, 448, 447), (414, 425, 449, 446), (261, 272, 452, 450), (294, 305, 447, 445), (316, 327, 456, 448), (403, 414, 446, 451), (283, 294, 445, 453), (361, 372, 350, 455), (372, 383, 458, 350), (262, 461, 273, 460), (461, 284, 462, 273), (284, 295, 463, 462), (295, 306, 464, 463), (306, 317, 465, 464), (317, 328, 466, 465), (328, 339, 467, 466), (339, 351, 468, 467), (351, 362, 469, 468), (362, 373, 470, 469), (373, 384, 470), (384, 404, 471), (404, 415, 472, 471), (415, 426, 473, 472), (426, 262, 460, 473), (417, 487, 488, 253), (406, 486, 487, 417), (395, 489, 486, 406), (386, 485, 489, 395), (375, 484, 485, 386), (364, 483, 484, 375), (353, 482, 483, 364), (341, 481, 482, 353), (330, 480, 481, 341), (319, 479, 480, 330), (308, 478, 479, 319), (297, 477, 478, 308), (286, 476, 477, 297), (275, 475, 476, 286), (264, 474, 475, 275), (253, 488, 474, 264), (492, 490, 493), (493, 490, 491), (491, 490, 494), (494, 490, 495), (495, 490, 496), (496, 490, 497), (497, 490, 498), (498, 490, 499), (499, 490, 500), (500, 490, 501), (501, 490, 502), (502, 490, 503), (503, 490, 504), (504, 490, 505), (505, 490, 492), (507, 506, 517, 518), (514, 513, 524, 525), (581, 570, 750, 751), (511, 510, 521, 522), (508, 507, 518, 519), (603, 711, 693, 692), (680, 726, 713, 516), (512, 511, 522, 523), (509, 508, 519, 520), (741, 680, 516, 727), (513, 512, 523, 524), (510, 509, 520, 521), (516, 713, 526, 527), (523, 522, 533, 534), (520, 519, 530, 531), (727, 516, 527, 728), (524, 523, 534, 535), (521, 520, 531, 532), (518, 517, 528, 529), (525, 524, 535, 536), (679, 668, 758, 745), (522, 521, 532, 533), (519, 518, 529, 530), (708, 603, 692, 691), (536, 535, 546, 547), (570, 559, 749, 750), (533, 532, 543, 544), (530, 529, 540, 541), (706, 698, 684, 683), (527, 526, 715, 538), (534, 533, 544, 545), (531, 530, 541, 542), (728, 527, 538, 729), (535, 534, 545, 546), (532, 531, 542, 543), (529, 528, 539, 540), (729, 538, 549, 730), (546, 545, 556, 557), (543, 542, 553, 554), (540, 539, 550, 551), (547, 546, 557, 558), (668, 657, 757, 758), (544, 543, 554, 555), (541, 540, 551, 552), (704, 699, 696, 695), (538, 715, 716, 549), (545, 544, 555, 556), (542, 541, 552, 553), (701, 709, 687, 686), (549, 716, 717, 560), (556, 555, 566, 567), (553, 552, 563, 564), (730, 549, 560, 731), (557, 556, 567, 568), (554, 553, 564, 565), (551, 550, 561, 562), (558, 557, 568, 569), (559, 548, 748, 749), (555, 554, 565, 566), (552, 551, 562, 563), (562, 561, 572, 573), (569, 568, 579, 580), (657, 637, 756, 757), (566, 565, 576, 577), (563, 562, 573, 574), (698, 700, 685, 684), (560, 717, 718, 571), (567, 566, 577, 578), (564, 563, 574, 575), (731, 560, 571, 732), (568, 567, 578, 579), (565, 564, 575, 576), (732, 571, 582, 733), (579, 578, 589, 590), (576, 575, 586, 587), (573, 572, 583, 584), (580, 579, 590, 591), (637, 626, 755, 756), (577, 576, 587, 588), (574, 573, 584, 585), (703, 705, 681, 682), (571, 718, 719, 582), (578, 577, 588, 589), (575, 574, 585, 586), (585, 584, 595, 596), (699, 702, 697, 696), (582, 719, 720, 593), (589, 588, 599, 600), (586, 585, 596, 597), (733, 582, 593, 734), (590, 589, 600, 601), (587, 586, 597, 598), (584, 583, 594, 595), (591, 590, 601, 602), (548, 537, 747, 748), (588, 587, 598, 599), (595, 594, 606, 607), (602, 601, 613, 614), (626, 615, 754, 755), (599, 598, 610, 611), (596, 595, 607, 608), (700, 701, 686, 685), (593, 720, 721, 605), (600, 599, 611, 612), (597, 596, 608, 609), (734, 593, 605, 735), (601, 600, 612, 613), (598, 597, 609, 610), (609, 608, 619, 620), (735, 605, 616, 736), (613, 612, 623, 624), (610, 609, 620, 621), (607, 606, 617, 618), (614, 613, 624, 625), (537, 714, 744, 747), (611, 610, 621, 622), (608, 607, 618, 619), (702, 703, 682, 697), (605, 721, 722, 616), (612, 611, 622, 623), (619, 618, 629, 630), (710, 707, 689, 688), (616, 722, 723, 627), (623, 622, 633, 634), (620, 619, 630, 631), (736, 616, 627, 737), (624, 623, 634, 635), (621, 620, 631, 632), (618, 617, 628, 629), (625, 624, 635, 636), (615, 604, 753, 754), (622, 621, 632, 633), (632, 631, 642, 643), (629, 628, 639, 640), (636, 635, 646, 647), (714, 515, 746, 744), (633, 632, 643, 644), (630, 629, 640, 641), (712, 704, 695, 694), (627, 723, 637, 638), (634, 633, 644, 645), (631, 630, 641, 642), (737, 627, 638, 738), (635, 634, 645, 646), (642, 641, 650, 651), (738, 638, 742), (646, 645, 654, 655), (643, 642, 651, 652), (640, 639, 648, 649), (647, 646, 655, 656), (644, 643, 652, 653), (641, 640, 649, 650), (705, 706, 683, 681), (645, 644, 653, 654), (653, 652, 663, 664), (650, 649, 660, 661), (707, 708, 691, 689), (638, 637, 724, 658), (654, 653, 664, 665), (651, 650, 661, 662), (742, 638, 658, 739), (655, 654, 665, 666), (652, 651, 662, 663), (649, 648, 659, 660), (656, 655, 666, 667), (604, 592, 752, 753), (663, 662, 673, 674), (660, 659, 670, 671), (667, 666, 677, 678), (592, 581, 751, 752), (664, 663, 674, 675), (661, 660, 671, 672), (709, 710, 688, 687), (658, 724, 725, 669), (665, 664, 675, 676), (662, 661, 672, 673), (739, 658, 669, 740), (666, 665, 676, 677), (676, 675, 511, 512), (673, 672, 508, 509), (740, 669, 680, 741), (677, 676, 512, 513), (674, 673, 509, 510), (671, 670, 506, 507), (678, 677, 513, 514), (515, 679, 745, 746), (675, 674, 510, 511), (672, 671, 507, 508), (711, 712, 694, 693), (669, 725, 726, 680), (690, 682, 681), (690, 681, 683), (690, 683, 684), (690, 684, 685), (690, 685, 686), (690, 686, 687), (690, 687, 688), (690, 688, 689), (690, 689, 691), (690, 691, 692), (690, 692, 693), (690, 693, 694), (690, 694, 695), (690, 695, 696), (690, 696, 697), (690, 697, 682), (636, 647, 712, 711), (580, 591, 710, 709), (602, 614, 708, 707), (525, 536, 706, 705), (647, 656, 704, 712), (591, 602, 707, 710), (678, 514, 703, 702), (558, 569, 701, 700), (667, 678, 702, 699), (514, 525, 705, 703), (547, 558, 700, 698), (569, 580, 709, 701), (656, 667, 699, 704), (536, 547, 698, 706), (614, 625, 603, 708), (625, 636, 711, 603), (515, 714, 526, 713), (714, 537, 715, 526), (537, 548, 716, 715), (548, 559, 717, 716), (559, 570, 718, 717), (570, 581, 719, 718), (581, 592, 720, 719), (592, 604, 721, 720), (604, 615, 722, 721), (615, 626, 723, 722), (626, 637, 723), (637, 657, 724), (657, 668, 725, 724), (668, 679, 726, 725), (679, 515, 713, 726), (670, 740, 741, 506), (659, 739, 740, 670), (648, 742, 739, 659), (639, 738, 742, 648), (628, 737, 738, 639), (617, 736, 737, 628), (606, 735, 736, 617), (594, 734, 735, 606), (583, 733, 734, 594), (572, 732, 733, 583), (561, 731, 732, 572), (550, 730, 731, 561), (539, 729, 730, 550), (528, 728, 729, 539), (517, 727, 728, 528), (506, 741, 727, 517), (745, 743, 746), (746, 743, 744), (744, 743, 747), (747, 743, 748), (748, 743, 749), (749, 743, 750), (750, 743, 751), (751, 743, 752), (752, 743, 753), (753, 743, 754), (754, 743, 755), (755, 743, 756), (756, 743, 757), (757, 743, 758), (758, 743, 745)])
me_cube_001.polygons.foreach_set('material_index', [2, 0, 2, 0, 0, 2, 2, 0, 2, 0, 0, 2, 2, 0, 2, 0, 0, 2, 2, 0, 2, 0, 2, 2, 0, 2, 0, 0, 2, 2, 0, 2, 0, 0, 2, 2, 0, 0, 0, 0, 0, 2, 0, 0, 2, 2, 0, 0, 2, 2, 0, 0, 0, 0, 0, 0, 0, 2, 0, 0, 0, 0, 2, 0, 0, 2, 2, 0, 0, 0, 0, 0, 0, 0, 0, 0, 0, 2, 0, 0, 2, 2, 0, 0, 0, 2, 1, 0, 0, 0, 0, 0, 0, 0, 2, 0, 0, 0, 2, 0, 0, 2, 2, 0, 0, 0, 0, 0, 0, 0, 0, 0, 0, 0, 2, 0, 0, 2, 2, 0, 2, 2, 2, 0, 2, 0, 0, 2, 2, 0, 2, 2, 2, 2, 0, 2, 0, 2, 2, 2, 0, 2, 0, 0, 2, 0, 0, 2, 2, 0, 0, 2, 2, 0, 0, 2, 2, 2, 0, 2, 0, 0, 2, 2, 0, 2, 2, 0, 0, 2, 2, 2, 2, 2, 0, 2, 0, 0, 0, 2, 0, 0, 2, 0, 0, 2, 0, 2, 2, 2, 2, 2, 2, 2, 2, 2, 2, 2, 2, 2, 2, 2, 2, 2, 2, 2, 2, 2, 2, 2, 2, 2, 2, 2, 2, 2, 2, 2, 2, 2, 2, 2, 2, 2, 2, 2, 2, 2, 2, 2, 2, 2, 2, 2, 2, 2, 2, 0, 0, 0, 2, 2, 2, 0, 0, 0, 0, 0, 0, 0, 0, 2, 2, 2, 2, 2, 2, 2, 2, 2, 2, 2, 2, 2, 2, 2, 2, 2, 0, 0, 2, 0, 0, 2, 2, 0, 0, 0, 0, 0, 2, 0, 0, 0, 0, 0, 0, 0, 2, 0, 0, 2, 0, 2, 0, 0, 2, 2, 0, 0, 0, 0, 0, 0, 0, 0, 0, 0, 0, 2, 0, 0, 2, 2, 0, 0, 2, 2, 0, 2, 0, 0, 0, 0, 0, 2, 0, 0, 0, 0, 2, 2, 2, 2, 2, 0, 2, 0, 0, 2, 0, 0, 2, 2, 0, 2, 2, 2, 2, 2, 2, 2, 2, 2, 2, 0, 2, 0, 0, 2, 0, 0, 2, 2, 0, 0, 2, 0, 0, 2, 2, 0, 0, 0, 0, 0, 2, 0, 0, 2, 0, 0, 2, 2, 2, 2, 2, 0, 2, 2, 2, 2, 2, 0, 0, 2, 2, 0, 2, 2, 2, 0, 0, 2, 2, 2, 2, 2, 2, 2, 0, 2, 2, 0, 2, 2, 0, 0, 2, 0, 2, 2, 0, 0, 2, 2, 0, 0, 0, 2, 0, 0, 0, 2, 0, 0, 0, 2, 0, 0, 2, 2, 0, 0, 0, 0, 0, 0, 0, 0, 0, 0, 0, 2, 0, 0, 2, 2, 2, 2, 2, 2, 2, 2, 2, 2, 2, 2, 2, 2, 2, 2, 2, 2, 2, 2, 2, 2, 2, 2, 2, 2, 2, 2, 2, 2, 2, 2, 2, 2, 2, 2, 2, 2, 2, 2, 2, 2, 2, 2, 2, 2, 2, 2, 2, 0, 0, 0, 0, 0, 0, 0, 0, 0, 0, 0, 0, 0, 0, 0, 0, 2, 2, 2, 2, 2, 2, 2, 2, 2, 2, 2, 2, 2, 2, 2, 2, 0, 2, 2, 2, 2, 2, 0, 2, 0, 0, 2, 2, 0, 2, 0, 0, 2, 2, 0, 2, 2, 2, 2, 0, 2, 2, 2, 2, 2, 2, 2, 0, 0, 2, 2, 0, 0, 2, 2, 0, 2, 2, 2, 2, 2, 2, 2, 2, 2, 0, 2, 0, 0, 2, 0, 0, 2, 0, 2, 0, 0, 2, 0, 0, 2, 2, 0, 0, 0, 0, 0, 0, 0, 0, 2, 0, 2, 0, 2, 2, 2, 0, 0, 2, 2, 2, 0, 2, 0, 0, 0, 2, 0, 2, 0, 2, 0, 2, 0, 0, 2, 2, 0, 0, 0, 0, 0, 0, 0, 0, 0, 0, 0, 2, 0, 0, 2, 2, 0, 0, 2, 2, 0, 0, 0, 0, 0, 0, 0, 2, 0, 0, 0, 0, 2, 0, 0, 2, 2, 0, 0, 0, 0, 0, 0, 0, 0, 0, 0, 0, 0, 2, 0, 0, 0, 2, 2, 0, 0, 0, 0, 0, 0, 0, 2, 0, 2, 0, 2, 0, 0, 2, 2, 0, 0, 0, 0, 0, 0, 0, 0, 0, 2, 0, 2, 0, 2, 2, 2, 2, 2, 2, 2, 2, 2, 2, 2, 2, 2, 2, 2, 2, 2, 2, 2, 2, 2, 1, 2, 2, 2, 2, 2, 2, 2, 2, 2, 2, 2, 2, 2, 2, 2, 2, 2, 2, 2, 2, 2, 2, 2, 2, 2, 2, 2, 2, 2, 2, 0, 0, 0, 0, 0, 0, 0, 0, 0, 0, 0, 2, 2, 2, 2, 2, 2, 2, 2, 2, 2, 2, 2, 2, 2, 2, 2, 2, 2])
_uv = me_cube_001.uv_layers.new(name='UVMap')
_uv.uv.foreach_set('vector', [0.75, 0.6667, 0.75, 0.75, 0.6875, 0.75, 0.6875, 0.6667, 0.75, 0.08333, 0.75, 0.1667, 0.6875, 0.1667, 0.6875, 0.08333, 0.3042, 0.9388, 0.3667, 0.9388, 0.3667, 0.9388, 0.3042, 0.9388, 0.75, 0.3333, 0.75, 0.4167, 0.6875, 0.4167, 0.6875, 0.3333, 0.75, 0.5833, 0.75, 0.6667, 0.6875, 0.6667, 0.6875, 0.5833, 0.125, 0.08333, 0.0625, 0.08333, 0.0625, 0.08333, 0.125, 0.08333, 0.75, 0.8333, 0.75, 0.9167, 0.6875, 0.9167, 0.6875, 0.8333, 0.75, 0.25, 0.75, 0.3333, 0.6875, 0.3333, 0.6875, 0.25, 0.75, 0.5, 0.75, 0.5833, 0.6875, 0.5833, 0.6875, 0.5, 0.75, 0.7917, 0.75, 0.8333, 0.6875, 0.8333, 0.6875, 0.7917, 0.75, 0.1667, 0.75, 0.25, 0.6875, 0.25, 0.6875, 0.1667, 0.75, 0.4167, 0.75, 0.5, 0.6875, 0.5, 0.6875, 0.4167, 0.6875, 0.8333, 0.6875, 0.9167, 0.625, 0.9167, 0.625, 0.8333, 0.6875, 0.25, 0.6875, 0.3333, 0.625, 0.3333, 0.625, 0.25, 0.6875, 0.5, 0.6875, 0.5833, 0.625, 0.5833, 0.625, 0.5, 0.6875, 0.7917, 0.6875, 0.8333, 0.625, 0.8333, 0.625, 0.7917, 0.6875, 0.1667, 0.6875, 0.25, 0.625, 0.25, 0.625, 0.1667, 0.6875, 0.4167, 0.6875, 0.5, 0.625, 0.5, 0.625, 0.4167, 0.6875, 0.6667, 0.6875, 0.75, 0.625, 0.75, 0.625, 0.6667, 0.6875, 0.08333, 0.6875, 0.1667, 0.625, 0.1667, 0.625, 0.08333, 0.7417, 0.9388, 0.8042, 0.9388, 0.8042, 0.9388, 0.7417, 0.9388, 0.6875, 0.3333, 0.6875, 0.4167, 0.625, 0.4167, 0.625, 0.3333, 0.6875, 0.5833, 0.6875, 0.6667, 0.625, 0.6667, 0.625, 0.5833, 0.1875, 0.08333, 0.125, 0.08333, 0.125, 0.08333, 0.1875, 0.08333, 0.625, 0.08333, 0.625, 0.1667, 0.5625, 0.1667, 0.5625, 0.08333, 0.3667, 0.9388, 0.4292, 0.9388, 0.4292, 0.9388, 0.3667, 0.9388, 0.625, 0.3333, 0.625, 0.4167, 0.5625, 0.4167, 0.5625, 0.3333, 0.625, 0.5833, 0.625, 0.6667, 0.5625, 0.6667, 0.5625, 0.5833, 0.625, 0.08333, 0.5625, 0.08333, 0.5625, 0.08333, 0.625, 0.08333, 0.625, 0.8333, 0.625, 0.9167, 0.5625, 0.9167, 0.5625, 0.8333, 0.625, 0.25, 0.625, 0.3333, 0.5625, 0.3333, 0.5625, 0.25, 0.625, 0.5, 0.625, 0.5833, 0.5625, 0.5833, 0.5625, 0.5, 0.625, 0.7917, 0.625, 0.8333, 0.5625, 0.8333, 0.5625, 0.7917, 0.625, 0.1667, 0.625, 0.25, 0.5625, 0.25, 0.5625, 0.1667, 0.625, 0.4167, 0.625, 0.5, 0.5625, 0.5, 0.5625, 0.4167, 0.625, 0.6667, 0.625, 0.75, 0.5625, 0.75, 0.5625, 0.6667, 0.5625, 0.7917, 0.5625, 0.8333, 0.5, 0.8333, 0.5, 0.7917, 0.5625, 0.1667, 0.5625, 0.25, 0.5, 0.25, 0.5, 0.1667, 0.5625, 0.4167, 0.5625, 0.5, 0.5, 0.5, 0.5, 0.4167, 0.5625, 0.6667, 0.5625, 0.75, 0.5, 0.75, 0.5, 0.6667, 0.5625, 0.08333, 0.5625, 0.1667, 0.5, 0.1667, 0.5, 0.08333, 0.8042, 0.9388, 0.8667, 0.9388, 0.8667, 0.9388, 0.8042, 0.9388, 0.5625, 0.3333, 0.5625, 0.4167, 0.5, 0.4167, 0.5, 0.3333, 0.5625, 0.5833, 0.5625, 0.6667, 0.5, 0.6667, 0.5, 0.5833, 0.9375, 0.08333, 0.875, 0.08333, 0.875, 0.08333, 0.9375, 0.08333, 0.5625, 0.8333, 0.5625, 0.9167, 0.5, 0.9167, 0.5, 0.8333, 0.5625, 0.25, 0.5625, 0.3333, 0.5, 0.3333, 0.5, 0.25, 0.5625, 0.5, 0.5625, 0.5833, 0.5, 0.5833, 0.5, 0.5, 0.4375, 0.08333, 0.375, 0.08333, 0.375, 0.08333, 0.4375, 0.08333, 0.5, 0.8333, 0.5, 0.9167, 0.4375, 0.9167, 0.4375, 0.8333, 0.5, 0.25, 0.5, 0.3333, 0.4375, 0.3333, 0.4375, 0.25, 0.5, 0.5, 0.5, 0.5833, 0.4375, 0.5833, 0.4375, 0.5, 0.5, 0.7917, 0.5, 0.8333, 0.4375, 0.8333, 0.4375, 0.7917, 0.5, 0.1667, 0.5, 0.25, 0.4375, 0.25, 0.4375, 0.1667, 0.5, 0.4167, 0.5, 0.5, 0.4375, 0.5, 0.4375, 0.4167, 0.5, 0.6667, 0.5, 0.75, 0.4375, 0.75, 0.4375, 0.6667, 0.5, 0.08333, 0.5, 0.1667, 0.4375, 0.1667, 0.4375, 0.08333, 0.4292, 0.9388, 0.4917, 0.9388, 0.4917, 0.9388, 0.4292, 0.9388, 0.5, 0.3333, 0.5, 0.4167, 0.4375, 0.4167, 0.4375, 0.3333, 0.5, 0.5833, 0.5, 0.6667, 0.4375, 0.6667, 0.4375, 0.5833, 0.4375, 0.6667, 0.4375, 0.75, 0.375, 0.75, 0.375, 0.6667, 0.4375, 0.08333, 0.4375, 0.1667, 0.375, 0.1667, 0.375, 0.08333, 0.8667, 0.9388, 0.9292, 0.9388, 0.9292, 0.9388, 0.8667, 0.9388, 0.4375, 0.3333, 0.4375, 0.4167, 0.375, 0.4167, 0.375, 0.3333, 0.4375, 0.5833, 0.4375, 0.6667, 0.375, 0.6667, 0.375, 0.5833, 0.5625, 0.08333, 0.5, 0.08333, 0.5, 0.08333, 0.5625, 0.08333, 0.4375, 0.8333, 0.4375, 0.9167, 0.375, 0.9167, 0.375, 0.8333, 0.4375, 0.25, 0.4375, 0.3333, 0.375, 0.3333, 0.375, 0.25, 0.4375, 0.5, 0.4375, 0.5833, 0.375, 0.5833, 0.375, 0.5, 0.4375, 0.7917, 0.4375, 0.8333, 0.375, 0.8333, 0.375, 0.7917, 0.4375, 0.1667, 0.4375, 0.25, 0.375, 0.25, 0.375, 0.1667, 0.4375, 0.4167, 0.4375, 0.5, 0.375, 0.5, 0.375, 0.4167, 0.375, 0.7917, 0.375, 0.8333, 0.3125, 0.8333, 0.3125, 0.7917, 0.375, 0.1667, 0.375, 0.25, 0.3125, 0.25, 0.3125, 0.1667, 0.375, 0.4167, 0.375, 0.5, 0.3125, 0.5, 0.3125, 0.4167, 0.375, 0.6667, 0.375, 0.75, 0.3125, 0.75, 0.3125, 0.6667, 0.375, 0.08333, 0.375, 0.1667, 0.3125, 0.1667, 0.3125, 0.08333, 0.0, 0.9167, 0.0542, 0.9388, 0.0542, 0.9388, 0.0, 0.9167, 0.375, 0.3333, 0.375, 0.4167, 0.3125, 0.4167, 0.3125, 0.3333, 0.375, 0.5833, 0.375, 0.6667, 0.3125, 0.6667, 0.3125, 0.5833, 0.75, 0.08333, 0.6875, 0.08333, 0.6875, 0.08333, 0.75, 0.08333, 0.375, 0.8333, 0.375, 0.9167, 0.3125, 0.9167, 0.3125, 0.8333, 0.375, 0.25, 0.375, 0.3333, 0.3125, 0.3333, 0.3125, 0.25, 0.375, 0.5, 0.375, 0.5833, 0.3125, 0.5833, 0.3125, 0.5, 0.3125, 0.5833, 0.3125, 0.6667, 0.25, 0.6667, 0.25, 0.5833, 0.875, 0.08333, 0.8125, 0.08333, 0.8125, 0.08333, 0.875, 0.08333, 0.3125, 0.8333, 0.3125, 0.9167, 0.25, 0.9167, 0.25, 0.8333, 0.3125, 0.25, 0.3125, 0.3333, 0.25, 0.3333, 0.25, 0.25, 0.3125, 0.5, 0.3125, 0.5833, 0.25, 0.5833, 0.25, 0.5, 0.3125, 0.7917, 0.3125, 0.8333, 0.25, 0.8333, 0.25, 0.7917, 0.3125, 0.1667, 0.3125, 0.25, 0.25, 0.25, 0.25, 0.1667, 0.3125, 0.4167, 0.3125, 0.5, 0.25, 0.5, 0.25, 0.4167, 0.3125, 0.6667, 0.3125, 0.75, 0.25, 0.75, 0.25, 0.6667, 0.3125, 0.08333, 0.3125, 0.1667, 0.25, 0.1667, 0.25, 0.08333, 0.4917, 0.9388, 0.5542, 0.9388, 0.5542, 0.9388, 0.4917, 0.9388, 0.3125, 0.3333, 0.3125, 0.4167, 0.25, 0.4167, 0.25, 0.3333, 0.25, 0.6667, 0.25, 0.75, 0.1875, 0.75, 0.1875, 0.6667, 0.25, 0.08333, 0.25, 0.1667, 0.1875, 0.1667, 0.1875, 0.08333, 0.0542, 0.9388, 0.1167, 0.9388, 0.1167, 0.9388, 0.0542, 0.9388, 0.25, 0.3333, 0.25, 0.4167, 0.1875, 0.4167, 0.1875, 0.3333, 0.25, 0.5833, 0.25, 0.6667, 0.1875, 0.6667, 0.1875, 0.5833, 0.5, 0.08333, 0.4375, 0.08333, 0.4375, 0.08333, 0.5, 0.08333, 0.25, 0.8333, 0.25, 0.9167, 0.1875, 0.9167, 0.1875, 0.8333, 0.25, 0.25, 0.25, 0.3333, 0.1875, 0.3333, 0.1875, 0.25, 0.25, 0.5, 0.25, 0.5833, 0.1875, 0.5833, 0.1875, 0.5, 0.25, 0.7917, 0.25, 0.8333, 0.1875, 0.8333, 0.1875, 0.7917, 0.25, 0.1667, 0.25, 0.25, 0.1875, 0.25, 0.1875, 0.1667, 0.25, 0.4167, 0.25, 0.5, 0.1875, 0.5, 0.1875, 0.4167, 0.1875, 0.5, 0.1875, 0.5833, 0.125, 0.5833, 0.125, 0.5, 0.1875, 0.7917, 0.1875, 0.8333, 0.125, 0.8333, 0.125, 0.7917, 0.1875, 0.1667, 0.1875, 0.25, 0.125, 0.25, 0.125, 0.1667, 0.1875, 0.4167, 0.1875, 0.5, 0.125, 0.5, 0.125, 0.4167, 0.1875, 0.6667, 0.1875, 0.75, 0.125, 0.75, 0.125, 0.6667, 0.1875, 0.08333, 0.1875, 0.1667, 0.125, 0.1667, 0.125, 0.08333, 0.5542, 0.9388, 0.6167, 0.9388, 0.6167, 0.9388, 0.5542, 0.9388, 0.1875, 0.3333, 0.1875, 0.4167, 0.125, 0.4167, 0.125, 0.3333, 0.1875, 0.5833, 0.1875, 0.6667, 0.125, 0.6667, 0.125, 0.5833, 0.8125, 0.08333, 0.75, 0.08333, 0.75, 0.08333, 0.8125, 0.08333, 0.1875, 0.8333, 0.1875, 0.9167, 0.125, 0.9167, 0.125, 0.8333, 0.1875, 0.25, 0.1875, 0.3333, 0.125, 0.3333, 0.125, 0.25, 0.125, 0.5833, 0.125, 0.6667, 0.0625, 0.6667, 0.0625, 0.5833, 0.3125, 0.08333, 0.25, 0.08333, 0.25, 0.08333, 0.3125, 0.08333, 0.125, 0.8333, 0.125, 0.9167, 0.0625, 0.9167, 0.0625, 0.8333, 0.125, 0.25, 0.125, 0.3333, 0.0625, 0.3333, 0.0625, 0.25, 0.125, 0.5, 0.125, 0.5833, 0.0625, 0.5833, 0.0625, 0.5, 0.125, 0.7917, 0.125, 0.8333, 0.0625, 0.8333, 0.0625, 0.7917, 0.125, 0.1667, 0.125, 0.25, 0.0625, 0.25, 0.0625, 0.1667, 0.125, 0.4167, 0.125, 0.5, 0.0625, 0.5, 0.0625, 0.4167, 0.125, 0.6667, 0.125, 0.75, 0.0625, 0.75, 0.0625, 0.6667, 0.125, 0.08333, 0.125, 0.1667, 0.0625, 0.1667, 0.0625, 0.08333, 0.1167, 0.9388, 0.1792, 0.9388, 0.1792, 0.9388, 0.1167, 0.9388, 0.125, 0.3333, 0.125, 0.4167, 0.0625, 0.4167, 0.0625, 0.3333, 0.0625, 0.4167, 0.0625, 0.5, 0.0, 0.5, 0.0, 0.4167, 0.0625, 0.6667, 0.0625, 0.75, 0.0, 0.75, 0.0, 0.6667, 0.0625, 0.08333, 0.0625, 0.1667, 0.0, 0.1667, 0.0, 0.08333, 0.6167, 0.9388, 0.6958, 0.9388, 0.6958, 0.9388, 0.6167, 0.9388, 0.0625, 0.3333, 0.0625, 0.4167, 0.0, 0.4167, 0.0, 0.3333, 0.0625, 0.5833, 0.0625, 0.6667, 0.0, 0.6667, 0.0, 0.5833, 1.0, 0.08333, 0.9375, 0.08333, 0.9375, 0.08333, 1.0, 0.08333, 0.0625, 0.8333, 0.0625, 0.9167, 0.0, 0.9167, 0.0, 0.8333, 0.0625, 0.25, 0.0625, 0.3333, 0.0, 0.3333, 0.0, 0.25, 0.0625, 0.5, 0.0625, 0.5833, 0.0, 0.5833, 0.0, 0.5, 0.0625, 0.7917, 0.0625, 0.8333, 0.0, 0.8333, 0.0, 0.7917, 0.0625, 0.1667, 0.0625, 0.25, 0.0, 0.25, 0.0, 0.1667, 1.0, 0.5, 1.0, 0.5833, 0.9375, 0.5833, 0.9375, 0.5, 0.9687, 0.7917, 0.9375, 0.8333, 0.9375, 0.7917, 1.0, 0.1667, 1.0, 0.25, 0.9375, 0.25, 0.9375, 0.1667, 1.0, 0.4167, 1.0, 0.5, 0.9375, 0.5, 0.9375, 0.4167, 1.0, 0.6667, 1.0, 0.75, 0.9375, 0.75, 0.9375, 0.6667, 1.0, 0.08333, 1.0, 0.1667, 0.9375, 0.1667, 0.9375, 0.08333, 1.0, 0.3333, 1.0, 0.4167, 0.9375, 0.4167, 0.9375, 0.3333, 1.0, 0.5833, 1.0, 0.6667, 0.9375, 0.6667, 0.9375, 0.5833, 0.6875, 0.08333, 0.625, 0.08333, 0.625, 0.08333, 0.6875, 0.08333, 1.0, 0.25, 1.0, 0.3333, 0.9375, 0.3333, 0.9375, 0.25, 0.9375, 0.3333, 0.9375, 0.4167, 0.875, 0.4167, 0.875, 0.3333, 0.9375, 0.5833, 0.9375, 0.6667, 0.875, 0.6667, 0.875, 0.5833, 0.25, 0.08333, 0.1875, 0.08333, 0.1875, 0.08333, 0.25, 0.08333, 0.9375, 0.8333, 0.9375, 0.9167, 0.875, 0.9167, 0.875, 0.8333, 0.9375, 0.25, 0.9375, 0.3333, 0.875, 0.3333, 0.875, 0.25, 0.9375, 0.5, 0.9375, 0.5833, 0.875, 0.5833, 0.875, 0.5, 0.9375, 0.7917, 0.9375, 0.8333, 0.875, 0.8333, 0.875, 0.7917, 0.9375, 0.1667, 0.9375, 0.25, 0.875, 0.25, 0.875, 0.1667, 0.9375, 0.4167, 0.9375, 0.5, 0.875, 0.5, 0.875, 0.4167, 0.9375, 0.6667, 0.9375, 0.75, 0.875, 0.75, 0.875, 0.6667, 0.9375, 0.08333, 0.9375, 0.1667, 0.875, 0.1667, 0.875, 0.08333, 0.1792, 0.9388, 0.2417, 0.9388, 0.2417, 0.9388, 0.1792, 0.9388, 0.875, 0.4167, 0.875, 0.5, 0.8125, 0.5, 0.8125, 0.4167, 0.875, 0.6667, 0.875, 0.75, 0.8125, 0.75, 0.8125, 0.6667, 0.875, 0.08333, 0.875, 0.1667, 0.8125, 0.1667, 0.8125, 0.08333, 0.2417, 0.9388, 0.3042, 0.9388, 0.3042, 0.9388, 0.2417, 0.9388, 0.875, 0.3333, 0.875, 0.4167, 0.8125, 0.4167, 0.8125, 0.3333, 0.875, 0.5833, 0.875, 0.6667, 0.8125, 0.6667, 0.8125, 0.5833, 0.375, 0.08333, 0.3125, 0.08333, 0.3125, 0.08333, 0.375, 0.08333, 0.875, 0.8333, 0.875, 0.9167, 0.8125, 0.9167, 0.8125, 0.8333, 0.875, 0.25, 0.875, 0.3333, 0.8125, 0.3333, 0.8125, 0.25, 0.875, 0.5, 0.875, 0.5833, 0.8125, 0.5833, 0.8125, 0.5, 0.875, 0.7917, 0.875, 0.8333, 0.8125, 0.8333, 0.8125, 0.7917, 0.875, 0.1667, 0.875, 0.25, 0.8125, 0.25, 0.8125, 0.1667, 0.8125, 0.25, 0.8125, 0.3333, 0.75, 0.3333, 0.75, 0.25, 0.8125, 0.5, 0.8125, 0.5833, 0.75, 0.5833, 0.75, 0.5, 0.8125, 0.7917, 0.8125, 0.8333, 0.75, 0.8333, 0.75, 0.7917, 0.8125, 0.1667, 0.8125, 0.25, 0.75, 0.25, 0.75, 0.1667, 0.8125, 0.4167, 0.8125, 0.5, 0.75, 0.5, 0.75, 0.4167, 0.8125, 0.6667, 0.8125, 0.75, 0.75, 0.75, 0.75, 0.6667, 0.8125, 0.08333, 0.8125, 0.1667, 0.75, 0.1667, 0.75, 0.08333, 0.6958, 0.9388, 0.7417, 0.9388, 0.7417, 0.9388, 0.6958, 0.9388, 0.8125, 0.3333, 0.8125, 0.4167, 0.75, 0.4167, 0.75, 0.3333, 0.8125, 0.5833, 0.8125, 0.6667, 0.75, 0.6667, 0.75, 0.5833, 0.0625, 0.08333, 0.0, 0.08333, 0.0, 0.08333, 0.0625, 0.08333, 0.8125, 0.8333, 0.8125, 0.9167, 0.75, 0.9167, 0.75, 0.8333, 0.7188, 0.0, 0.75, 0.08333, 0.6875, 0.08333, 0.6563, 0.0, 0.6875, 0.08333, 0.625, 0.08333, 0.5938, 0.0, 0.625, 0.08333, 0.5625, 0.08333, 0.5313, 0.0, 0.5625, 0.08333, 0.5, 0.08333, 0.4688, 0.0, 0.5, 0.08333, 0.4375, 0.08333, 0.4063, 0.0, 0.4375, 0.08333, 0.375, 0.08333, 0.3438, 0.0, 0.375, 0.08333, 0.3125, 0.08333, 0.2813, 0.0, 0.3125, 0.08333, 0.25, 0.08333, 0.2187, 0.0, 0.25, 0.08333, 0.1875, 0.08333, 0.1562, 0.0, 0.1875, 0.08333, 0.125, 0.08333, 0.09375, 0.0, 0.125, 0.08333, 0.0625, 0.08333, 0.03125, 0.0, 0.0625, 0.08333, 0.0, 0.08333, 0.9687, 0.0, 1.0, 0.08333, 0.9375, 0.08333, 0.9062, 0.0, 0.9375, 0.08333, 0.875, 0.08333, 0.8437, 0.0, 0.875, 0.08333, 0.8125, 0.08333, 0.7812, 0.0, 0.8125, 0.08333, 0.75, 0.08333, 0.0625, 0.08333, 0.0, 0.08333, 0.0, 0.08333, 0.0625, 0.08333, 0.375, 0.08333, 0.3125, 0.08333, 0.3125, 0.08333, 0.375, 0.08333, 0.25, 0.08333, 0.1875, 0.08333, 0.1875, 0.08333, 0.25, 0.08333, 0.6875, 0.08333, 0.625, 0.08333, 0.625, 0.08333, 0.6875, 0.08333, 1.0, 0.08333, 0.9375, 0.08333, 0.9375, 0.08333, 1.0, 0.08333, 0.3125, 0.08333, 0.25, 0.08333, 0.25, 0.08333, 0.3125, 0.08333, 0.8125, 0.08333, 0.75, 0.08333, 0.75, 0.08333, 0.8125, 0.08333, 0.5, 0.08333, 0.4375, 0.08333, 0.4375, 0.08333, 0.5, 0.08333, 0.875, 0.08333, 0.8125, 0.08333, 0.8125, 0.08333, 0.875, 0.08333, 0.75, 0.08333, 0.6875, 0.08333, 0.6875, 0.08333, 0.75, 0.08333, 0.5625, 0.08333, 0.5, 0.08333, 0.5, 0.08333, 0.5625, 0.08333, 0.4375, 0.08333, 0.375, 0.08333, 0.375, 0.08333, 0.4375, 0.08333, 0.9375, 0.08333, 0.875, 0.08333, 0.875, 0.08333, 0.9375, 0.08333, 0.625, 0.08333, 0.5625, 0.08333, 0.5625, 0.08333, 0.625, 0.08333, 0.1875, 0.08333, 0.125, 0.08333, 0.125, 0.08333, 0.1875, 0.08333, 0.125, 0.08333, 0.0625, 0.08333, 0.0625, 0.08333, 0.125, 0.08333, 0.6958, 0.9388, 0.6167, 0.9388, 0.625, 0.9167, 0.6875, 0.9167, 0.6167, 0.9388, 0.5542, 0.9388, 0.5625, 0.9167, 0.625, 0.9167, 0.5542, 0.9388, 0.4917, 0.9388, 0.5, 0.9167, 0.5625, 0.9167, 0.4917, 0.9388, 0.4292, 0.9388, 0.4375, 0.9167, 0.5, 0.9167, 0.4292, 0.9388, 0.3667, 0.9388, 0.375, 0.9167, 0.4375, 0.9167, 0.3667, 0.9388, 0.3042, 0.9388, 0.3125, 0.9167, 0.375, 0.9167, 0.3042, 0.9388, 0.2417, 0.9388, 0.25, 0.9167, 0.3125, 0.9167, 0.2417, 0.9388, 0.1792, 0.9388, 0.1875, 0.9167, 0.25, 0.9167, 0.1792, 0.9388, 0.1167, 0.9388, 0.125, 0.9167, 0.1875, 0.9167, 0.1167, 0.9388, 0.0542, 0.9388, 0.0625, 0.9167, 0.125, 0.9167, 0.0542, 0.9388, 0.0, 0.9167, 0.0625, 0.9167, 0.9292, 0.9388, 0.8667, 0.9388, 0.875, 0.9167, 0.8667, 0.9388, 0.8042, 0.9388, 0.8125, 0.9167, 0.875, 0.9167, 0.8042, 0.9388, 0.7417, 0.9388, 0.75, 0.9167, 0.8125, 0.9167, 0.7417, 0.9388, 0.6958, 0.9388, 0.6875, 0.9167, 0.75, 0.9167, 0.8125, 0.75, 0.8125, 0.7917, 0.75, 0.7917, 0.75, 0.75, 0.875, 0.75, 0.875, 0.7917, 0.8125, 0.7917, 0.8125, 0.75, 0.9375, 0.75, 0.9375, 0.7917, 0.875, 0.7917, 0.875, 0.75, 1.0, 0.75, 0.9687, 0.7917, 0.9375, 0.7917, 0.9375, 0.75, 0.0625, 0.75, 0.0625, 0.7917, 0.0, 0.7917, 0.0, 0.75, 0.125, 0.75, 0.125, 0.7917, 0.0625, 0.7917, 0.0625, 0.75, 0.1875, 0.75, 0.1875, 0.7917, 0.125, 0.7917, 0.125, 0.75, 0.25, 0.75, 0.25, 0.7917, 0.1875, 0.7917, 0.1875, 0.75, 0.3125, 0.75, 0.3125, 0.7917, 0.25, 0.7917, 0.25, 0.75, 0.375, 0.75, 0.375, 0.7917, 0.3125, 0.7917, 0.3125, 0.75, 0.4375, 0.75, 0.4375, 0.7917, 0.375, 0.7917, 0.375, 0.75, 0.5, 0.75, 0.5, 0.7917, 0.4375, 0.7917, 0.4375, 0.75, 0.5625, 0.75, 0.5625, 0.7917, 0.5, 0.7917, 0.5, 0.75, 0.625, 0.75, 0.625, 0.7917, 0.5625, 0.7917, 0.5625, 0.75, 0.6875, 0.75, 0.6875, 0.7917, 0.625, 0.7917, 0.625, 0.75, 0.75, 0.75, 0.75, 0.7917, 0.6875, 0.7917, 0.6875, 0.75, 0.7417, 0.9388, 0.7188, 1.0, 0.6958, 0.9388, 0.6958, 0.9388, 0.6563, 1.0, 0.6167, 0.9388, 0.6167, 0.9388, 0.5938, 1.0, 0.5542, 0.9388, 0.5542, 0.9388, 0.5313, 1.0, 0.4917, 0.9388, 0.4917, 0.9388, 0.4688, 1.0, 0.4292, 0.9388, 0.4292, 0.9388, 0.4063, 1.0, 0.3667, 0.9388, 0.3667, 0.9388, 0.3438, 1.0, 0.3042, 0.9388, 0.3042, 0.9388, 0.2812, 1.0, 0.2417, 0.9388, 0.2417, 0.9388, 0.2187, 1.0, 0.1792, 0.9388, 0.1792, 0.9388, 0.1562, 1.0, 0.1167, 0.9388, 0.1167, 0.9388, 0.09375, 1.0, 0.0542, 0.9388, 0.0542, 0.9388, 0.03125, 1.0, 0.008301, 0.9388, 0.9292, 0.9388, 0.9062, 1.0, 0.8667, 0.9388, 0.8667, 0.9388, 0.8437, 1.0, 0.8042, 0.9388, 0.8042, 0.9388, 0.7812, 1.0, 0.7417, 0.9388, 0.75, 0.6667, 0.75, 0.75, 0.6875, 0.75, 0.6875, 0.6667, 0.75, 0.08333, 0.75, 0.1667, 0.6875, 0.1667, 0.6875, 0.08333, 0.3042, 0.9388, 0.3667, 0.9388, 0.3667, 0.9388, 0.3042, 0.9388, 0.75, 0.3333, 0.75, 0.4167, 0.6875, 0.4167, 0.6875, 0.3333, 0.75, 0.5833, 0.75, 0.6667, 0.6875, 0.6667, 0.6875, 0.5833, 0.125, 0.08333, 0.0625, 0.08333, 0.0625, 0.08333, 0.125, 0.08333, 0.75, 0.8333, 0.75, 0.9167, 0.6875, 0.9167, 0.6875, 0.8333, 0.75, 0.25, 0.75, 0.3333, 0.6875, 0.3333, 0.6875, 0.25, 0.75, 0.5, 0.75, 0.5833, 0.6875, 0.5833, 0.6875, 0.5, 0.75, 0.7917, 0.75, 0.8333, 0.6875, 0.8333, 0.6875, 0.7917, 0.75, 0.1667, 0.75, 0.25, 0.6875, 0.25, 0.6875, 0.1667, 0.75, 0.4167, 0.75, 0.5, 0.6875, 0.5, 0.6875, 0.4167, 0.6875, 0.8333, 0.6875, 0.9167, 0.625, 0.9167, 0.625, 0.8333, 0.6875, 0.25, 0.6875, 0.3333, 0.625, 0.3333, 0.625, 0.25, 0.6875, 0.5, 0.6875, 0.5833, 0.625, 0.5833, 0.625, 0.5, 0.6875, 0.7917, 0.6875, 0.8333, 0.625, 0.8333, 0.625, 0.7917, 0.6875, 0.1667, 0.6875, 0.25, 0.625, 0.25, 0.625, 0.1667, 0.6875, 0.4167, 0.6875, 0.5, 0.625, 0.5, 0.625, 0.4167, 0.6875, 0.6667, 0.6875, 0.75, 0.625, 0.75, 0.625, 0.6667, 0.6875, 0.08333, 0.6875, 0.1667, 0.625, 0.1667, 0.625, 0.08333, 0.7417, 0.9388, 0.8042, 0.9388, 0.8042, 0.9388, 0.7417, 0.9388, 0.6875, 0.3333, 0.6875, 0.4167, 0.625, 0.4167, 0.625, 0.3333, 0.6875, 0.5833, 0.6875, 0.6667, 0.625, 0.6667, 0.625, 0.5833, 0.1875, 0.08333, 0.125, 0.08333, 0.125, 0.08333, 0.1875, 0.08333, 0.625, 0.08333, 0.625, 0.1667, 0.5625, 0.1667, 0.5625, 0.08333, 0.3667, 0.9388, 0.4292, 0.9388, 0.4292, 0.9388, 0.3667, 0.9388, 0.625, 0.3333, 0.625, 0.4167, 0.5625, 0.4167, 0.5625, 0.3333, 0.625, 0.5833, 0.625, 0.6667, 0.5625, 0.6667, 0.5625, 0.5833, 0.625, 0.08333, 0.5625, 0.08333, 0.5625, 0.08333, 0.625, 0.08333, 0.625, 0.8333, 0.625, 0.9167, 0.5625, 0.9167, 0.5625, 0.8333, 0.625, 0.25, 0.625, 0.3333, 0.5625, 0.3333, 0.5625, 0.25, 0.625, 0.5, 0.625, 0.5833, 0.5625, 0.5833, 0.5625, 0.5, 0.625, 0.7917, 0.625, 0.8333, 0.5625, 0.8333, 0.5625, 0.7917, 0.625, 0.1667, 0.625, 0.25, 0.5625, 0.25, 0.5625, 0.1667, 0.625, 0.4167, 0.625, 0.5, 0.5625, 0.5, 0.5625, 0.4167, 0.625, 0.6667, 0.625, 0.75, 0.5625, 0.75, 0.5625, 0.6667, 0.5625, 0.7917, 0.5625, 0.8333, 0.5, 0.8333, 0.5, 0.7917, 0.5625, 0.1667, 0.5625, 0.25, 0.5, 0.25, 0.5, 0.1667, 0.5625, 0.4167, 0.5625, 0.5, 0.5, 0.5, 0.5, 0.4167, 0.5625, 0.6667, 0.5625, 0.75, 0.5, 0.75, 0.5, 0.6667, 0.5625, 0.08333, 0.5625, 0.1667, 0.5, 0.1667, 0.5, 0.08333, 0.8042, 0.9388, 0.8667, 0.9388, 0.8667, 0.9388, 0.8042, 0.9388, 0.5625, 0.3333, 0.5625, 0.4167, 0.5, 0.4167, 0.5, 0.3333, 0.5625, 0.5833, 0.5625, 0.6667, 0.5, 0.6667, 0.5, 0.5833, 0.9375, 0.08333, 0.875, 0.08333, 0.875, 0.08333, 0.9375, 0.08333, 0.5625, 0.8333, 0.5625, 0.9167, 0.5, 0.9167, 0.5, 0.8333, 0.5625, 0.25, 0.5625, 0.3333, 0.5, 0.3333, 0.5, 0.25, 0.5625, 0.5, 0.5625, 0.5833, 0.5, 0.5833, 0.5, 0.5, 0.4375, 0.08333, 0.375, 0.08333, 0.375, 0.08333, 0.4375, 0.08333, 0.5, 0.8333, 0.5, 0.9167, 0.4375, 0.9167, 0.4375, 0.8333, 0.5, 0.25, 0.5, 0.3333, 0.4375, 0.3333, 0.4375, 0.25, 0.5, 0.5, 0.5, 0.5833, 0.4375, 0.5833, 0.4375, 0.5, 0.5, 0.7917, 0.5, 0.8333, 0.4375, 0.8333, 0.4375, 0.7917, 0.5, 0.1667, 0.5, 0.25, 0.4375, 0.25, 0.4375, 0.1667, 0.5, 0.4167, 0.5, 0.5, 0.4375, 0.5, 0.4375, 0.4167, 0.5, 0.6667, 0.5, 0.75, 0.4375, 0.75, 0.4375, 0.6667, 0.5, 0.08333, 0.5, 0.1667, 0.4375, 0.1667, 0.4375, 0.08333, 0.4292, 0.9388, 0.4917, 0.9388, 0.4917, 0.9388, 0.4292, 0.9388, 0.5, 0.3333, 0.5, 0.4167, 0.4375, 0.4167, 0.4375, 0.3333, 0.5, 0.5833, 0.5, 0.6667, 0.4375, 0.6667, 0.4375, 0.5833, 0.4375, 0.6667, 0.4375, 0.75, 0.375, 0.75, 0.375, 0.6667, 0.4375, 0.08333, 0.4375, 0.1667, 0.375, 0.1667, 0.375, 0.08333, 0.8667, 0.9388, 0.9292, 0.9388, 0.9292, 0.9388, 0.8667, 0.9388, 0.4375, 0.3333, 0.4375, 0.4167, 0.375, 0.4167, 0.375, 0.3333, 0.4375, 0.5833, 0.4375, 0.6667, 0.375, 0.6667, 0.375, 0.5833, 0.5625, 0.08333, 0.5, 0.08333, 0.5, 0.08333, 0.5625, 0.08333, 0.4375, 0.8333, 0.4375, 0.9167, 0.375, 0.9167, 0.375, 0.8333, 0.4375, 0.25, 0.4375, 0.3333, 0.375, 0.3333, 0.375, 0.25, 0.4375, 0.5, 0.4375, 0.5833, 0.375, 0.5833, 0.375, 0.5, 0.4375, 0.7917, 0.4375, 0.8333, 0.375, 0.8333, 0.375, 0.7917, 0.4375, 0.1667, 0.4375, 0.25, 0.375, 0.25, 0.375, 0.1667, 0.4375, 0.4167, 0.4375, 0.5, 0.375, 0.5, 0.375, 0.4167, 0.375, 0.7917, 0.375, 0.8333, 0.3125, 0.8333, 0.3125, 0.7917, 0.375, 0.1667, 0.375, 0.25, 0.3125, 0.25, 0.3125, 0.1667, 0.375, 0.4167, 0.375, 0.5, 0.3125, 0.5, 0.3125, 0.4167, 0.375, 0.6667, 0.375, 0.75, 0.3125, 0.75, 0.3125, 0.6667, 0.375, 0.08333, 0.375, 0.1667, 0.3125, 0.1667, 0.3125, 0.08333, 0.0, 0.9167, 0.0542, 0.9388, 0.0542, 0.9388, 0.0, 0.9167, 0.375, 0.3333, 0.375, 0.4167, 0.3125, 0.4167, 0.3125, 0.3333, 0.375, 0.5833, 0.375, 0.6667, 0.3125, 0.6667, 0.3125, 0.5833, 0.75, 0.08333, 0.6875, 0.08333, 0.6875, 0.08333, 0.75, 0.08333, 0.375, 0.8333, 0.375, 0.9167, 0.3125, 0.9167, 0.3125, 0.8333, 0.375, 0.25, 0.375, 0.3333, 0.3125, 0.3333, 0.3125, 0.25, 0.375, 0.5, 0.375, 0.5833, 0.3125, 0.5833, 0.3125, 0.5, 0.3125, 0.5833, 0.3125, 0.6667, 0.25, 0.6667, 0.25, 0.5833, 0.875, 0.08333, 0.8125, 0.08333, 0.8125, 0.08333, 0.875, 0.08333, 0.3125, 0.8333, 0.3125, 0.9167, 0.25, 0.9167, 0.25, 0.8333, 0.3125, 0.25, 0.3125, 0.3333, 0.25, 0.3333, 0.25, 0.25, 0.3125, 0.5, 0.3125, 0.5833, 0.25, 0.5833, 0.25, 0.5, 0.3125, 0.7917, 0.3125, 0.8333, 0.25, 0.8333, 0.25, 0.7917, 0.3125, 0.1667, 0.3125, 0.25, 0.25, 0.25, 0.25, 0.1667, 0.3125, 0.4167, 0.3125, 0.5, 0.25, 0.5, 0.25, 0.4167, 0.3125, 0.6667, 0.3125, 0.75, 0.25, 0.75, 0.25, 0.6667, 0.3125, 0.08333, 0.3125, 0.1667, 0.25, 0.1667, 0.25, 0.08333, 0.4917, 0.9388, 0.5542, 0.9388, 0.5542, 0.9388, 0.4917, 0.9388, 0.3125, 0.3333, 0.3125, 0.4167, 0.25, 0.4167, 0.25, 0.3333, 0.25, 0.6667, 0.25, 0.75, 0.1875, 0.75, 0.1875, 0.6667, 0.25, 0.08333, 0.25, 0.1667, 0.1875, 0.1667, 0.1875, 0.08333, 0.0542, 0.9388, 0.1167, 0.9388, 0.1167, 0.9388, 0.0542, 0.9388, 0.25, 0.3333, 0.25, 0.4167, 0.1875, 0.4167, 0.1875, 0.3333, 0.25, 0.5833, 0.25, 0.6667, 0.1875, 0.6667, 0.1875, 0.5833, 0.5, 0.08333, 0.4375, 0.08333, 0.4375, 0.08333, 0.5, 0.08333, 0.25, 0.8333, 0.25, 0.9167, 0.1875, 0.9167, 0.1875, 0.8333, 0.25, 0.25, 0.25, 0.3333, 0.1875, 0.3333, 0.1875, 0.25, 0.25, 0.5, 0.25, 0.5833, 0.1875, 0.5833, 0.1875, 0.5, 0.25, 0.7917, 0.25, 0.8333, 0.1875, 0.8333, 0.1875, 0.7917, 0.25, 0.1667, 0.25, 0.25, 0.1875, 0.25, 0.1875, 0.1667, 0.25, 0.4167, 0.25, 0.5, 0.1875, 0.5, 0.1875, 0.4167, 0.1875, 0.5, 0.1875, 0.5833, 0.125, 0.5833, 0.125, 0.5, 0.1875, 0.7917, 0.1875, 0.8333, 0.125, 0.8333, 0.125, 0.7917, 0.1875, 0.1667, 0.1875, 0.25, 0.125, 0.25, 0.125, 0.1667, 0.1875, 0.4167, 0.1875, 0.5, 0.125, 0.5, 0.125, 0.4167, 0.1875, 0.6667, 0.1875, 0.75, 0.125, 0.75, 0.125, 0.6667, 0.1875, 0.08333, 0.1875, 0.1667, 0.125, 0.1667, 0.125, 0.08333, 0.5542, 0.9388, 0.6167, 0.9388, 0.6167, 0.9388, 0.5542, 0.9388, 0.1875, 0.3333, 0.1875, 0.4167, 0.125, 0.4167, 0.125, 0.3333, 0.1875, 0.5833, 0.1875, 0.6667, 0.125, 0.6667, 0.125, 0.5833, 0.8125, 0.08333, 0.75, 0.08333, 0.75, 0.08333, 0.8125, 0.08333, 0.1875, 0.8333, 0.1875, 0.9167, 0.125, 0.9167, 0.125, 0.8333, 0.1875, 0.25, 0.1875, 0.3333, 0.125, 0.3333, 0.125, 0.25, 0.125, 0.5833, 0.125, 0.6667, 0.0625, 0.6667, 0.0625, 0.5833, 0.3125, 0.08333, 0.25, 0.08333, 0.25, 0.08333, 0.3125, 0.08333, 0.125, 0.8333, 0.125, 0.9167, 0.0625, 0.9167, 0.0625, 0.8333, 0.125, 0.25, 0.125, 0.3333, 0.0625, 0.3333, 0.0625, 0.25, 0.125, 0.5, 0.125, 0.5833, 0.0625, 0.5833, 0.0625, 0.5, 0.125, 0.7917, 0.125, 0.8333, 0.0625, 0.8333, 0.0625, 0.7917, 0.125, 0.1667, 0.125, 0.25, 0.0625, 0.25, 0.0625, 0.1667, 0.125, 0.4167, 0.125, 0.5, 0.0625, 0.5, 0.0625, 0.4167, 0.125, 0.6667, 0.125, 0.75, 0.0625, 0.75, 0.0625, 0.6667, 0.125, 0.08333, 0.125, 0.1667, 0.0625, 0.1667, 0.0625, 0.08333, 0.1167, 0.9388, 0.1792, 0.9388, 0.1792, 0.9388, 0.1167, 0.9388, 0.125, 0.3333, 0.125, 0.4167, 0.0625, 0.4167, 0.0625, 0.3333, 0.0625, 0.4167, 0.0625, 0.5, 0.0, 0.5, 0.0, 0.4167, 0.0625, 0.6667, 0.0625, 0.75, 0.0, 0.75, 0.0, 0.6667, 0.0625, 0.08333, 0.0625, 0.1667, 0.0, 0.1667, 0.0, 0.08333, 0.6167, 0.9388, 0.6958, 0.9388, 0.6958, 0.9388, 0.6167, 0.9388, 0.0625, 0.3333, 0.0625, 0.4167, 0.0, 0.4167, 0.0, 0.3333, 0.0625, 0.5833, 0.0625, 0.6667, 0.0, 0.6667, 0.0, 0.5833, 1.0, 0.08333, 0.9375, 0.08333, 0.9375, 0.08333, 1.0, 0.08333, 0.0625, 0.8333, 0.0625, 0.9167, 0.0, 0.9167, 0.0, 0.8333, 0.0625, 0.25, 0.0625, 0.3333, 0.0, 0.3333, 0.0, 0.25, 0.0625, 0.5, 0.0625, 0.5833, 0.0, 0.5833, 0.0, 0.5, 0.0625, 0.7917, 0.0625, 0.8333, 0.0, 0.8333, 0.0, 0.7917, 0.0625, 0.1667, 0.0625, 0.25, 0.0, 0.25, 0.0, 0.1667, 1.0, 0.5, 1.0, 0.5833, 0.9375, 0.5833, 0.9375, 0.5, 0.9687, 0.7917, 0.9375, 0.8333, 0.9375, 0.7917, 1.0, 0.1667, 1.0, 0.25, 0.9375, 0.25, 0.9375, 0.1667, 1.0, 0.4167, 1.0, 0.5, 0.9375, 0.5, 0.9375, 0.4167, 1.0, 0.6667, 1.0, 0.75, 0.9375, 0.75, 0.9375, 0.6667, 1.0, 0.08333, 1.0, 0.1667, 0.9375, 0.1667, 0.9375, 0.08333, 1.0, 0.3333, 1.0, 0.4167, 0.9375, 0.4167, 0.9375, 0.3333, 1.0, 0.5833, 1.0, 0.6667, 0.9375, 0.6667, 0.9375, 0.5833, 0.6875, 0.08333, 0.625, 0.08333, 0.625, 0.08333, 0.6875, 0.08333, 1.0, 0.25, 1.0, 0.3333, 0.9375, 0.3333, 0.9375, 0.25, 0.9375, 0.3333, 0.9375, 0.4167, 0.875, 0.4167, 0.875, 0.3333, 0.9375, 0.5833, 0.9375, 0.6667, 0.875, 0.6667, 0.875, 0.5833, 0.25, 0.08333, 0.1875, 0.08333, 0.1875, 0.08333, 0.25, 0.08333, 0.9375, 0.8333, 0.9375, 0.9167, 0.875, 0.9167, 0.875, 0.8333, 0.9375, 0.25, 0.9375, 0.3333, 0.875, 0.3333, 0.875, 0.25, 0.9375, 0.5, 0.9375, 0.5833, 0.875, 0.5833, 0.875, 0.5, 0.9375, 0.7917, 0.9375, 0.8333, 0.875, 0.8333, 0.875, 0.7917, 0.9375, 0.1667, 0.9375, 0.25, 0.875, 0.25, 0.875, 0.1667, 0.9375, 0.4167, 0.9375, 0.5, 0.875, 0.5, 0.875, 0.4167, 0.9375, 0.6667, 0.9375, 0.75, 0.875, 0.75, 0.875, 0.6667, 0.9375, 0.08333, 0.9375, 0.1667, 0.875, 0.1667, 0.875, 0.08333, 0.1792, 0.9388, 0.2417, 0.9388, 0.2417, 0.9388, 0.1792, 0.9388, 0.875, 0.4167, 0.875, 0.5, 0.8125, 0.5, 0.8125, 0.4167, 0.875, 0.6667, 0.875, 0.75, 0.8125, 0.75, 0.8125, 0.6667, 0.875, 0.08333, 0.875, 0.1667, 0.8125, 0.1667, 0.8125, 0.08333, 0.2417, 0.9388, 0.3042, 0.9388, 0.3042, 0.9388, 0.2417, 0.9388, 0.875, 0.3333, 0.875, 0.4167, 0.8125, 0.4167, 0.8125, 0.3333, 0.875, 0.5833, 0.875, 0.6667, 0.8125, 0.6667, 0.8125, 0.5833, 0.375, 0.08333, 0.3125, 0.08333, 0.3125, 0.08333, 0.375, 0.08333, 0.875, 0.8333, 0.875, 0.9167, 0.8125, 0.9167, 0.8125, 0.8333, 0.875, 0.25, 0.875, 0.3333, 0.8125, 0.3333, 0.8125, 0.25, 0.875, 0.5, 0.875, 0.5833, 0.8125, 0.5833, 0.8125, 0.5, 0.875, 0.7917, 0.875, 0.8333, 0.8125, 0.8333, 0.8125, 0.7917, 0.875, 0.1667, 0.875, 0.25, 0.8125, 0.25, 0.8125, 0.1667, 0.8125, 0.25, 0.8125, 0.3333, 0.75, 0.3333, 0.75, 0.25, 0.8125, 0.5, 0.8125, 0.5833, 0.75, 0.5833, 0.75, 0.5, 0.8125, 0.7917, 0.8125, 0.8333, 0.75, 0.8333, 0.75, 0.7917, 0.8125, 0.1667, 0.8125, 0.25, 0.75, 0.25, 0.75, 0.1667, 0.8125, 0.4167, 0.8125, 0.5, 0.75, 0.5, 0.75, 0.4167, 0.8125, 0.6667, 0.8125, 0.75, 0.75, 0.75, 0.75, 0.6667, 0.8125, 0.08333, 0.8125, 0.1667, 0.75, 0.1667, 0.75, 0.08333, 0.6958, 0.9388, 0.7417, 0.9388, 0.7417, 0.9388, 0.6958, 0.9388, 0.8125, 0.3333, 0.8125, 0.4167, 0.75, 0.4167, 0.75, 0.3333, 0.8125, 0.5833, 0.8125, 0.6667, 0.75, 0.6667, 0.75, 0.5833, 0.0625, 0.08333, 0.0, 0.08333, 0.0, 0.08333, 0.0625, 0.08333, 0.8125, 0.8333, 0.8125, 0.9167, 0.75, 0.9167, 0.75, 0.8333, 0.7188, 0.0, 0.75, 0.08333, 0.6875, 0.08333, 0.6563, 0.0, 0.6875, 0.08333, 0.625, 0.08333, 0.5938, 0.0, 0.625, 0.08333, 0.5625, 0.08333, 0.5313, 0.0, 0.5625, 0.08333, 0.5, 0.08333, 0.4688, 0.0, 0.5, 0.08333, 0.4375, 0.08333, 0.4063, 0.0, 0.4375, 0.08333, 0.375, 0.08333, 0.3438, 0.0, 0.375, 0.08333, 0.3125, 0.08333, 0.2813, 0.0, 0.3125, 0.08333, 0.25, 0.08333, 0.2187, 0.0, 0.25, 0.08333, 0.1875, 0.08333, 0.1562, 0.0, 0.1875, 0.08333, 0.125, 0.08333, 0.09375, 0.0, 0.125, 0.08333, 0.0625, 0.08333, 0.03125, 0.0, 0.0625, 0.08333, 0.0, 0.08333, 0.9687, 0.0, 1.0, 0.08333, 0.9375, 0.08333, 0.9062, 0.0, 0.9375, 0.08333, 0.875, 0.08333, 0.8437, 0.0, 0.875, 0.08333, 0.8125, 0.08333, 0.7812, 0.0, 0.8125, 0.08333, 0.75, 0.08333, 0.0625, 0.08333, 0.0, 0.08333, 0.0, 0.08333, 0.0625, 0.08333, 0.375, 0.08333, 0.3125, 0.08333, 0.3125, 0.08333, 0.375, 0.08333, 0.25, 0.08333, 0.1875, 0.08333, 0.1875, 0.08333, 0.25, 0.08333, 0.6875, 0.08333, 0.625, 0.08333, 0.625, 0.08333, 0.6875, 0.08333, 1.0, 0.08333, 0.9375, 0.08333, 0.9375, 0.08333, 1.0, 0.08333, 0.3125, 0.08333, 0.25, 0.08333, 0.25, 0.08333, 0.3125, 0.08333, 0.8125, 0.08333, 0.75, 0.08333, 0.75, 0.08333, 0.8125, 0.08333, 0.5, 0.08333, 0.4375, 0.08333, 0.4375, 0.08333, 0.5, 0.08333, 0.875, 0.08333, 0.8125, 0.08333, 0.8125, 0.08333, 0.875, 0.08333, 0.75, 0.08333, 0.6875, 0.08333, 0.6875, 0.08333, 0.75, 0.08333, 0.5625, 0.08333, 0.5, 0.08333, 0.5, 0.08333, 0.5625, 0.08333, 0.4375, 0.08333, 0.375, 0.08333, 0.375, 0.08333, 0.4375, 0.08333, 0.9375, 0.08333, 0.875, 0.08333, 0.875, 0.08333, 0.9375, 0.08333, 0.625, 0.08333, 0.5625, 0.08333, 0.5625, 0.08333, 0.625, 0.08333, 0.1875, 0.08333, 0.125, 0.08333, 0.125, 0.08333, 0.1875, 0.08333, 0.125, 0.08333, 0.0625, 0.08333, 0.0625, 0.08333, 0.125, 0.08333, 0.6958, 0.9388, 0.6167, 0.9388, 0.625, 0.9167, 0.6875, 0.9167, 0.6167, 0.9388, 0.5542, 0.9388, 0.5625, 0.9167, 0.625, 0.9167, 0.5542, 0.9388, 0.4917, 0.9388, 0.5, 0.9167, 0.5625, 0.9167, 0.4917, 0.9388, 0.4292, 0.9388, 0.4375, 0.9167, 0.5, 0.9167, 0.4292, 0.9388, 0.3667, 0.9388, 0.375, 0.9167, 0.4375, 0.9167, 0.3667, 0.9388, 0.3042, 0.9388, 0.3125, 0.9167, 0.375, 0.9167, 0.3042, 0.9388, 0.2417, 0.9388, 0.25, 0.9167, 0.3125, 0.9167, 0.2417, 0.9388, 0.1792, 0.9388, 0.1875, 0.9167, 0.25, 0.9167, 0.1792, 0.9388, 0.1167, 0.9388, 0.125, 0.9167, 0.1875, 0.9167, 0.1167, 0.9388, 0.0542, 0.9388, 0.0625, 0.9167, 0.125, 0.9167, 0.0542, 0.9388, 0.0, 0.9167, 0.0625, 0.9167, 0.9292, 0.9388, 0.8667, 0.9388, 0.875, 0.9167, 0.8667, 0.9388, 0.8042, 0.9388, 0.8125, 0.9167, 0.875, 0.9167, 0.8042, 0.9388, 0.7417, 0.9388, 0.75, 0.9167, 0.8125, 0.9167, 0.7417, 0.9388, 0.6958, 0.9388, 0.6875, 0.9167, 0.75, 0.9167, 0.8125, 0.75, 0.8125, 0.7917, 0.75, 0.7917, 0.75, 0.75, 0.875, 0.75, 0.875, 0.7917, 0.8125, 0.7917, 0.8125, 0.75, 0.9375, 0.75, 0.9375, 0.7917, 0.875, 0.7917, 0.875, 0.75, 1.0, 0.75, 0.9687, 0.7917, 0.9375, 0.7917, 0.9375, 0.75, 0.0625, 0.75, 0.0625, 0.7917, 0.0, 0.7917, 0.0, 0.75, 0.125, 0.75, 0.125, 0.7917, 0.0625, 0.7917, 0.0625, 0.75, 0.1875, 0.75, 0.1875, 0.7917, 0.125, 0.7917, 0.125, 0.75, 0.25, 0.75, 0.25, 0.7917, 0.1875, 0.7917, 0.1875, 0.75, 0.3125, 0.75, 0.3125, 0.7917, 0.25, 0.7917, 0.25, 0.75, 0.375, 0.75, 0.375, 0.7917, 0.3125, 0.7917, 0.3125, 0.75, 0.4375, 0.75, 0.4375, 0.7917, 0.375, 0.7917, 0.375, 0.75, 0.5, 0.75, 0.5, 0.7917, 0.4375, 0.7917, 0.4375, 0.75, 0.5625, 0.75, 0.5625, 0.7917, 0.5, 0.7917, 0.5, 0.75, 0.625, 0.75, 0.625, 0.7917, 0.5625, 0.7917, 0.5625, 0.75, 0.6875, 0.75, 0.6875, 0.7917, 0.625, 0.7917, 0.625, 0.75, 0.75, 0.75, 0.75, 0.7917, 0.6875, 0.7917, 0.6875, 0.75, 0.7417, 0.9388, 0.7188, 1.0, 0.6958, 0.9388, 0.6958, 0.9388, 0.6563, 1.0, 0.6167, 0.9388, 0.6167, 0.9388, 0.5938, 1.0, 0.5542, 0.9388, 0.5542, 0.9388, 0.5313, 1.0, 0.4917, 0.9388, 0.4917, 0.9388, 0.4688, 1.0, 0.4292, 0.9388, 0.4292, 0.9388, 0.4063, 1.0, 0.3667, 0.9388, 0.3667, 0.9388, 0.3438, 1.0, 0.3042, 0.9388, 0.3042, 0.9388, 0.2812, 1.0, 0.2417, 0.9388, 0.2417, 0.9388, 0.2187, 1.0, 0.1792, 0.9388, 0.1792, 0.9388, 0.1562, 1.0, 0.1167, 0.9388, 0.1167, 0.9388, 0.09375, 1.0, 0.0542, 0.9388, 0.0542, 0.9388, 0.03125, 1.0, 0.008301, 0.9388, 0.9292, 0.9388, 0.9062, 1.0, 0.8667, 0.9388, 0.8667, 0.9388, 0.8437, 1.0, 0.8042, 0.9388, 0.8042, 0.9388, 0.7812, 1.0, 0.7417, 0.9388, 0.75, 0.6667, 0.75, 0.75, 0.6875, 0.75, 0.6875, 0.6667, 0.75, 0.08333, 0.75, 0.1667, 0.6875, 0.1667, 0.6875, 0.08333, 0.3042, 0.9388, 0.3667, 0.9388, 0.3667, 0.9388, 0.3042, 0.9388, 0.75, 0.3333, 0.75, 0.4167, 0.6875, 0.4167, 0.6875, 0.3333, 0.75, 0.5833, 0.75, 0.6667, 0.6875, 0.6667, 0.6875, 0.5833, 0.125, 0.08333, 0.0625, 0.08333, 0.0625, 0.08333, 0.125, 0.08333, 0.75, 0.8333, 0.75, 0.9167, 0.6875, 0.9167, 0.6875, 0.8333, 0.75, 0.25, 0.75, 0.3333, 0.6875, 0.3333, 0.6875, 0.25, 0.75, 0.5, 0.75, 0.5833, 0.6875, 0.5833, 0.6875, 0.5, 0.75, 0.7917, 0.75, 0.8333, 0.6875, 0.8333, 0.6875, 0.7917, 0.75, 0.1667, 0.75, 0.25, 0.6875, 0.25, 0.6875, 0.1667, 0.75, 0.4167, 0.75, 0.5, 0.6875, 0.5, 0.6875, 0.4167, 0.6875, 0.8333, 0.6875, 0.9167, 0.625, 0.9167, 0.625, 0.8333, 0.6875, 0.25, 0.6875, 0.3333, 0.625, 0.3333, 0.625, 0.25, 0.6875, 0.5, 0.6875, 0.5833, 0.625, 0.5833, 0.625, 0.5, 0.6875, 0.7917, 0.6875, 0.8333, 0.625, 0.8333, 0.625, 0.7917, 0.6875, 0.1667, 0.6875, 0.25, 0.625, 0.25, 0.625, 0.1667, 0.6875, 0.4167, 0.6875, 0.5, 0.625, 0.5, 0.625, 0.4167, 0.6875, 0.6667, 0.6875, 0.75, 0.625, 0.75, 0.625, 0.6667, 0.6875, 0.08333, 0.6875, 0.1667, 0.625, 0.1667, 0.625, 0.08333, 0.7417, 0.9388, 0.8042, 0.9388, 0.8042, 0.9388, 0.7417, 0.9388, 0.6875, 0.3333, 0.6875, 0.4167, 0.625, 0.4167, 0.625, 0.3333, 0.6875, 0.5833, 0.6875, 0.6667, 0.625, 0.6667, 0.625, 0.5833, 0.1875, 0.08333, 0.125, 0.08333, 0.125, 0.08333, 0.1875, 0.08333, 0.625, 0.08333, 0.625, 0.1667, 0.5625, 0.1667, 0.5625, 0.08333, 0.3667, 0.9388, 0.4292, 0.9388, 0.4292, 0.9388, 0.3667, 0.9388, 0.625, 0.3333, 0.625, 0.4167, 0.5625, 0.4167, 0.5625, 0.3333, 0.625, 0.5833, 0.625, 0.6667, 0.5625, 0.6667, 0.5625, 0.5833, 0.625, 0.08333, 0.5625, 0.08333, 0.5625, 0.08333, 0.625, 0.08333, 0.625, 0.8333, 0.625, 0.9167, 0.5625, 0.9167, 0.5625, 0.8333, 0.625, 0.25, 0.625, 0.3333, 0.5625, 0.3333, 0.5625, 0.25, 0.625, 0.5, 0.625, 0.5833, 0.5625, 0.5833, 0.5625, 0.5, 0.625, 0.7917, 0.625, 0.8333, 0.5625, 0.8333, 0.5625, 0.7917, 0.625, 0.1667, 0.625, 0.25, 0.5625, 0.25, 0.5625, 0.1667, 0.625, 0.4167, 0.625, 0.5, 0.5625, 0.5, 0.5625, 0.4167, 0.625, 0.6667, 0.625, 0.75, 0.5625, 0.75, 0.5625, 0.6667, 0.5625, 0.7917, 0.5625, 0.8333, 0.5, 0.8333, 0.5, 0.7917, 0.5625, 0.1667, 0.5625, 0.25, 0.5, 0.25, 0.5, 0.1667, 0.5625, 0.4167, 0.5625, 0.5, 0.5, 0.5, 0.5, 0.4167, 0.5625, 0.6667, 0.5625, 0.75, 0.5, 0.75, 0.5, 0.6667, 0.5625, 0.08333, 0.5625, 0.1667, 0.5, 0.1667, 0.5, 0.08333, 0.8042, 0.9388, 0.8667, 0.9388, 0.8667, 0.9388, 0.8042, 0.9388, 0.5625, 0.3333, 0.5625, 0.4167, 0.5, 0.4167, 0.5, 0.3333, 0.5625, 0.5833, 0.5625, 0.6667, 0.5, 0.6667, 0.5, 0.5833, 0.9375, 0.08333, 0.875, 0.08333, 0.875, 0.08333, 0.9375, 0.08333, 0.5625, 0.8333, 0.5625, 0.9167, 0.5, 0.9167, 0.5, 0.8333, 0.5625, 0.25, 0.5625, 0.3333, 0.5, 0.3333, 0.5, 0.25, 0.5625, 0.5, 0.5625, 0.5833, 0.5, 0.5833, 0.5, 0.5, 0.4375, 0.08333, 0.375, 0.08333, 0.375, 0.08333, 0.4375, 0.08333, 0.5, 0.8333, 0.5, 0.9167, 0.4375, 0.9167, 0.4375, 0.8333, 0.5, 0.25, 0.5, 0.3333, 0.4375, 0.3333, 0.4375, 0.25, 0.5, 0.5, 0.5, 0.5833, 0.4375, 0.5833, 0.4375, 0.5, 0.5, 0.7917, 0.5, 0.8333, 0.4375, 0.8333, 0.4375, 0.7917, 0.5, 0.1667, 0.5, 0.25, 0.4375, 0.25, 0.4375, 0.1667, 0.5, 0.4167, 0.5, 0.5, 0.4375, 0.5, 0.4375, 0.4167, 0.5, 0.6667, 0.5, 0.75, 0.4375, 0.75, 0.4375, 0.6667, 0.5, 0.08333, 0.5, 0.1667, 0.4375, 0.1667, 0.4375, 0.08333, 0.4292, 0.9388, 0.4917, 0.9388, 0.4917, 0.9388, 0.4292, 0.9388, 0.5, 0.3333, 0.5, 0.4167, 0.4375, 0.4167, 0.4375, 0.3333, 0.5, 0.5833, 0.5, 0.6667, 0.4375, 0.6667, 0.4375, 0.5833, 0.4375, 0.6667, 0.4375, 0.75, 0.375, 0.75, 0.375, 0.6667, 0.4375, 0.08333, 0.4375, 0.1667, 0.375, 0.1667, 0.375, 0.08333, 0.8667, 0.9388, 0.9292, 0.9388, 0.9292, 0.9388, 0.8667, 0.9388, 0.4375, 0.3333, 0.4375, 0.4167, 0.375, 0.4167, 0.375, 0.3333, 0.4375, 0.5833, 0.4375, 0.6667, 0.375, 0.6667, 0.375, 0.5833, 0.5625, 0.08333, 0.5, 0.08333, 0.5, 0.08333, 0.5625, 0.08333, 0.4375, 0.8333, 0.4375, 0.9167, 0.375, 0.9167, 0.375, 0.8333, 0.4375, 0.25, 0.4375, 0.3333, 0.375, 0.3333, 0.375, 0.25, 0.4375, 0.5, 0.4375, 0.5833, 0.375, 0.5833, 0.375, 0.5, 0.4375, 0.7917, 0.4375, 0.8333, 0.375, 0.8333, 0.375, 0.7917, 0.4375, 0.1667, 0.4375, 0.25, 0.375, 0.25, 0.375, 0.1667, 0.4375, 0.4167, 0.4375, 0.5, 0.375, 0.5, 0.375, 0.4167, 0.375, 0.7917, 0.375, 0.8333, 0.3125, 0.8333, 0.3125, 0.7917, 0.375, 0.1667, 0.375, 0.25, 0.3125, 0.25, 0.3125, 0.1667, 0.375, 0.4167, 0.375, 0.5, 0.3125, 0.5, 0.3125, 0.4167, 0.375, 0.6667, 0.375, 0.75, 0.3125, 0.75, 0.3125, 0.6667, 0.375, 0.08333, 0.375, 0.1667, 0.3125, 0.1667, 0.3125, 0.08333, 0.0, 0.9167, 0.0542, 0.9388, 0.0542, 0.9388, 0.0, 0.9167, 0.375, 0.3333, 0.375, 0.4167, 0.3125, 0.4167, 0.3125, 0.3333, 0.375, 0.5833, 0.375, 0.6667, 0.3125, 0.6667, 0.3125, 0.5833, 0.75, 0.08333, 0.6875, 0.08333, 0.6875, 0.08333, 0.75, 0.08333, 0.375, 0.8333, 0.375, 0.9167, 0.3125, 0.9167, 0.3125, 0.8333, 0.375, 0.25, 0.375, 0.3333, 0.3125, 0.3333, 0.3125, 0.25, 0.375, 0.5, 0.375, 0.5833, 0.3125, 0.5833, 0.3125, 0.5, 0.3125, 0.5833, 0.3125, 0.6667, 0.25, 0.6667, 0.25, 0.5833, 0.875, 0.08333, 0.8125, 0.08333, 0.8125, 0.08333, 0.875, 0.08333, 0.3125, 0.8333, 0.3125, 0.9167, 0.25, 0.9167, 0.25, 0.8333, 0.3125, 0.25, 0.3125, 0.3333, 0.25, 0.3333, 0.25, 0.25, 0.3125, 0.5, 0.3125, 0.5833, 0.25, 0.5833, 0.25, 0.5, 0.3125, 0.7917, 0.3125, 0.8333, 0.25, 0.8333, 0.25, 0.7917, 0.3125, 0.1667, 0.3125, 0.25, 0.25, 0.25, 0.25, 0.1667, 0.3125, 0.4167, 0.3125, 0.5, 0.25, 0.5, 0.25, 0.4167, 0.3125, 0.6667, 0.3125, 0.75, 0.25, 0.75, 0.25, 0.6667, 0.3125, 0.08333, 0.3125, 0.1667, 0.25, 0.1667, 0.25, 0.08333, 0.4917, 0.9388, 0.5542, 0.9388, 0.5542, 0.9388, 0.4917, 0.9388, 0.3125, 0.3333, 0.3125, 0.4167, 0.25, 0.4167, 0.25, 0.3333, 0.25, 0.6667, 0.25, 0.75, 0.1875, 0.75, 0.1875, 0.6667, 0.25, 0.08333, 0.25, 0.1667, 0.1875, 0.1667, 0.1875, 0.08333, 0.0542, 0.9388, 0.1167, 0.9388, 0.1167, 0.9388, 0.0542, 0.9388, 0.25, 0.3333, 0.25, 0.4167, 0.1875, 0.4167, 0.1875, 0.3333, 0.25, 0.5833, 0.25, 0.6667, 0.1875, 0.6667, 0.1875, 0.5833, 0.5, 0.08333, 0.4375, 0.08333, 0.4375, 0.08333, 0.5, 0.08333, 0.25, 0.8333, 0.25, 0.9167, 0.1875, 0.9167, 0.1875, 0.8333, 0.25, 0.25, 0.25, 0.3333, 0.1875, 0.3333, 0.1875, 0.25, 0.25, 0.5, 0.25, 0.5833, 0.1875, 0.5833, 0.1875, 0.5, 0.25, 0.7917, 0.25, 0.8333, 0.1875, 0.8333, 0.1875, 0.7917, 0.25, 0.1667, 0.25, 0.25, 0.1875, 0.25, 0.1875, 0.1667, 0.25, 0.4167, 0.25, 0.5, 0.1875, 0.5, 0.1875, 0.4167, 0.1875, 0.5, 0.1875, 0.5833, 0.125, 0.5833, 0.125, 0.5, 0.1875, 0.7917, 0.1875, 0.8333, 0.125, 0.8333, 0.125, 0.7917, 0.1875, 0.1667, 0.1875, 0.25, 0.125, 0.25, 0.125, 0.1667, 0.1875, 0.4167, 0.1875, 0.5, 0.125, 0.5, 0.125, 0.4167, 0.1875, 0.6667, 0.1875, 0.75, 0.125, 0.75, 0.125, 0.6667, 0.1875, 0.08333, 0.1875, 0.1667, 0.125, 0.1667, 0.125, 0.08333, 0.5542, 0.9388, 0.6167, 0.9388, 0.6167, 0.9388, 0.5542, 0.9388, 0.1875, 0.3333, 0.1875, 0.4167, 0.125, 0.4167, 0.125, 0.3333, 0.1875, 0.5833, 0.1875, 0.6667, 0.125, 0.6667, 0.125, 0.5833, 0.8125, 0.08333, 0.75, 0.08333, 0.75, 0.08333, 0.8125, 0.08333, 0.1875, 0.8333, 0.1875, 0.9167, 0.125, 0.9167, 0.125, 0.8333, 0.1875, 0.25, 0.1875, 0.3333, 0.125, 0.3333, 0.125, 0.25, 0.125, 0.5833, 0.125, 0.6667, 0.0625, 0.6667, 0.0625, 0.5833, 0.3125, 0.08333, 0.25, 0.08333, 0.25, 0.08333, 0.3125, 0.08333, 0.125, 0.8333, 0.125, 0.9167, 0.0625, 0.9167, 0.0625, 0.8333, 0.125, 0.25, 0.125, 0.3333, 0.0625, 0.3333, 0.0625, 0.25, 0.125, 0.5, 0.125, 0.5833, 0.0625, 0.5833, 0.0625, 0.5, 0.125, 0.7917, 0.125, 0.8333, 0.0625, 0.8333, 0.0625, 0.7917, 0.125, 0.1667, 0.125, 0.25, 0.0625, 0.25, 0.0625, 0.1667, 0.125, 0.4167, 0.125, 0.5, 0.0625, 0.5, 0.0625, 0.4167, 0.125, 0.6667, 0.125, 0.75, 0.0625, 0.75, 0.0625, 0.6667, 0.125, 0.08333, 0.125, 0.1667, 0.0625, 0.1667, 0.0625, 0.08333, 0.1167, 0.9388, 0.1792, 0.9388, 0.1792, 0.9388, 0.1167, 0.9388, 0.125, 0.3333, 0.125, 0.4167, 0.0625, 0.4167, 0.0625, 0.3333, 0.0625, 0.4167, 0.0625, 0.5, 0.0, 0.5, 0.0, 0.4167, 0.0625, 0.6667, 0.0625, 0.75, 0.0, 0.75, 0.0, 0.6667, 0.0625, 0.08333, 0.0625, 0.1667, 0.0, 0.1667, 0.0, 0.08333, 0.6167, 0.9388, 0.6958, 0.9388, 0.6958, 0.9388, 0.6167, 0.9388, 0.0625, 0.3333, 0.0625, 0.4167, 0.0, 0.4167, 0.0, 0.3333, 0.0625, 0.5833, 0.0625, 0.6667, 0.0, 0.6667, 0.0, 0.5833, 1.0, 0.08333, 0.9375, 0.08333, 0.9375, 0.08333, 1.0, 0.08333, 0.0625, 0.8333, 0.0625, 0.9167, 0.0, 0.9167, 0.0, 0.8333, 0.0625, 0.25, 0.0625, 0.3333, 0.0, 0.3333, 0.0, 0.25, 0.0625, 0.5, 0.0625, 0.5833, 0.0, 0.5833, 0.0, 0.5, 0.0625, 0.7917, 0.0625, 0.8333, 0.0, 0.8333, 0.0, 0.7917, 0.0625, 0.1667, 0.0625, 0.25, 0.0, 0.25, 0.0, 0.1667, 1.0, 0.5, 1.0, 0.5833, 0.9375, 0.5833, 0.9375, 0.5, 0.9687, 0.7917, 0.9375, 0.8333, 0.9375, 0.7917, 1.0, 0.1667, 1.0, 0.25, 0.9375, 0.25, 0.9375, 0.1667, 1.0, 0.4167, 1.0, 0.5, 0.9375, 0.5, 0.9375, 0.4167, 1.0, 0.6667, 1.0, 0.75, 0.9375, 0.75, 0.9375, 0.6667, 1.0, 0.08333, 1.0, 0.1667, 0.9375, 0.1667, 0.9375, 0.08333, 1.0, 0.3333, 1.0, 0.4167, 0.9375, 0.4167, 0.9375, 0.3333, 1.0, 0.5833, 1.0, 0.6667, 0.9375, 0.6667, 0.9375, 0.5833, 0.6875, 0.08333, 0.625, 0.08333, 0.625, 0.08333, 0.6875, 0.08333, 1.0, 0.25, 1.0, 0.3333, 0.9375, 0.3333, 0.9375, 0.25, 0.9375, 0.3333, 0.9375, 0.4167, 0.875, 0.4167, 0.875, 0.3333, 0.9375, 0.5833, 0.9375, 0.6667, 0.875, 0.6667, 0.875, 0.5833, 0.25, 0.08333, 0.1875, 0.08333, 0.1875, 0.08333, 0.25, 0.08333, 0.9375, 0.8333, 0.9375, 0.9167, 0.875, 0.9167, 0.875, 0.8333, 0.9375, 0.25, 0.9375, 0.3333, 0.875, 0.3333, 0.875, 0.25, 0.9375, 0.5, 0.9375, 0.5833, 0.875, 0.5833, 0.875, 0.5, 0.9375, 0.7917, 0.9375, 0.8333, 0.875, 0.8333, 0.875, 0.7917, 0.9375, 0.1667, 0.9375, 0.25, 0.875, 0.25, 0.875, 0.1667, 0.9375, 0.4167, 0.9375, 0.5, 0.875, 0.5, 0.875, 0.4167, 0.9375, 0.6667, 0.9375, 0.75, 0.875, 0.75, 0.875, 0.6667, 0.9375, 0.08333, 0.9375, 0.1667, 0.875, 0.1667, 0.875, 0.08333, 0.1792, 0.9388, 0.2417, 0.9388, 0.2417, 0.9388, 0.1792, 0.9388, 0.875, 0.4167, 0.875, 0.5, 0.8125, 0.5, 0.8125, 0.4167, 0.875, 0.6667, 0.875, 0.75, 0.8125, 0.75, 0.8125, 0.6667, 0.875, 0.08333, 0.875, 0.1667, 0.8125, 0.1667, 0.8125, 0.08333, 0.2417, 0.9388, 0.3042, 0.9388, 0.3042, 0.9388, 0.2417, 0.9388, 0.875, 0.3333, 0.875, 0.4167, 0.8125, 0.4167, 0.8125, 0.3333, 0.875, 0.5833, 0.875, 0.6667, 0.8125, 0.6667, 0.8125, 0.5833, 0.375, 0.08333, 0.3125, 0.08333, 0.3125, 0.08333, 0.375, 0.08333, 0.875, 0.8333, 0.875, 0.9167, 0.8125, 0.9167, 0.8125, 0.8333, 0.875, 0.25, 0.875, 0.3333, 0.8125, 0.3333, 0.8125, 0.25, 0.875, 0.5, 0.875, 0.5833, 0.8125, 0.5833, 0.8125, 0.5, 0.875, 0.7917, 0.875, 0.8333, 0.8125, 0.8333, 0.8125, 0.7917, 0.875, 0.1667, 0.875, 0.25, 0.8125, 0.25, 0.8125, 0.1667, 0.8125, 0.25, 0.8125, 0.3333, 0.75, 0.3333, 0.75, 0.25, 0.8125, 0.5, 0.8125, 0.5833, 0.75, 0.5833, 0.75, 0.5, 0.8125, 0.7917, 0.8125, 0.8333, 0.75, 0.8333, 0.75, 0.7917, 0.8125, 0.1667, 0.8125, 0.25, 0.75, 0.25, 0.75, 0.1667, 0.8125, 0.4167, 0.8125, 0.5, 0.75, 0.5, 0.75, 0.4167, 0.8125, 0.6667, 0.8125, 0.75, 0.75, 0.75, 0.75, 0.6667, 0.8125, 0.08333, 0.8125, 0.1667, 0.75, 0.1667, 0.75, 0.08333, 0.6958, 0.9388, 0.7417, 0.9388, 0.7417, 0.9388, 0.6958, 0.9388, 0.8125, 0.3333, 0.8125, 0.4167, 0.75, 0.4167, 0.75, 0.3333, 0.8125, 0.5833, 0.8125, 0.6667, 0.75, 0.6667, 0.75, 0.5833, 0.0625, 0.08333, 0.0, 0.08333, 0.0, 0.08333, 0.0625, 0.08333, 0.8125, 0.8333, 0.8125, 0.9167, 0.75, 0.9167, 0.75, 0.8333, 0.7188, 0.0, 0.75, 0.08333, 0.6875, 0.08333, 0.6563, 0.0, 0.6875, 0.08333, 0.625, 0.08333, 0.5938, 0.0, 0.625, 0.08333, 0.5625, 0.08333, 0.5313, 0.0, 0.5625, 0.08333, 0.5, 0.08333, 0.4688, 0.0, 0.5, 0.08333, 0.4375, 0.08333, 0.4063, 0.0, 0.4375, 0.08333, 0.375, 0.08333, 0.3438, 0.0, 0.375, 0.08333, 0.3125, 0.08333, 0.2813, 0.0, 0.3125, 0.08333, 0.25, 0.08333, 0.2187, 0.0, 0.25, 0.08333, 0.1875, 0.08333, 0.1562, 0.0, 0.1875, 0.08333, 0.125, 0.08333, 0.09375, 0.0, 0.125, 0.08333, 0.0625, 0.08333, 0.03125, 0.0, 0.0625, 0.08333, 0.0, 0.08333, 0.9687, 0.0, 1.0, 0.08333, 0.9375, 0.08333, 0.9062, 0.0, 0.9375, 0.08333, 0.875, 0.08333, 0.8437, 0.0, 0.875, 0.08333, 0.8125, 0.08333, 0.7812, 0.0, 0.8125, 0.08333, 0.75, 0.08333, 0.0625, 0.08333, 0.0, 0.08333, 0.0, 0.08333, 0.0625, 0.08333, 0.375, 0.08333, 0.3125, 0.08333, 0.3125, 0.08333, 0.375, 0.08333, 0.25, 0.08333, 0.1875, 0.08333, 0.1875, 0.08333, 0.25, 0.08333, 0.6875, 0.08333, 0.625, 0.08333, 0.625, 0.08333, 0.6875, 0.08333, 1.0, 0.08333, 0.9375, 0.08333, 0.9375, 0.08333, 1.0, 0.08333, 0.3125, 0.08333, 0.25, 0.08333, 0.25, 0.08333, 0.3125, 0.08333, 0.8125, 0.08333, 0.75, 0.08333, 0.75, 0.08333, 0.8125, 0.08333, 0.5, 0.08333, 0.4375, 0.08333, 0.4375, 0.08333, 0.5, 0.08333, 0.875, 0.08333, 0.8125, 0.08333, 0.8125, 0.08333, 0.875, 0.08333, 0.75, 0.08333, 0.6875, 0.08333, 0.6875, 0.08333, 0.75, 0.08333, 0.5625, 0.08333, 0.5, 0.08333, 0.5, 0.08333, 0.5625, 0.08333, 0.4375, 0.08333, 0.375, 0.08333, 0.375, 0.08333, 0.4375, 0.08333, 0.9375, 0.08333, 0.875, 0.08333, 0.875, 0.08333, 0.9375, 0.08333, 0.625, 0.08333, 0.5625, 0.08333, 0.5625, 0.08333, 0.625, 0.08333, 0.1875, 0.08333, 0.125, 0.08333, 0.125, 0.08333, 0.1875, 0.08333, 0.125, 0.08333, 0.0625, 0.08333, 0.0625, 0.08333, 0.125, 0.08333, 0.6958, 0.9388, 0.6167, 0.9388, 0.625, 0.9167, 0.6875, 0.9167, 0.6167, 0.9388, 0.5542, 0.9388, 0.5625, 0.9167, 0.625, 0.9167, 0.5542, 0.9388, 0.4917, 0.9388, 0.5, 0.9167, 0.5625, 0.9167, 0.4917, 0.9388, 0.4292, 0.9388, 0.4375, 0.9167, 0.5, 0.9167, 0.4292, 0.9388, 0.3667, 0.9388, 0.375, 0.9167, 0.4375, 0.9167, 0.3667, 0.9388, 0.3042, 0.9388, 0.3125, 0.9167, 0.375, 0.9167, 0.3042, 0.9388, 0.2417, 0.9388, 0.25, 0.9167, 0.3125, 0.9167, 0.2417, 0.9388, 0.1792, 0.9388, 0.1875, 0.9167, 0.25, 0.9167, 0.1792, 0.9388, 0.1167, 0.9388, 0.125, 0.9167, 0.1875, 0.9167, 0.1167, 0.9388, 0.0542, 0.9388, 0.0625, 0.9167, 0.125, 0.9167, 0.0542, 0.9388, 0.0, 0.9167, 0.0625, 0.9167, 0.9292, 0.9388, 0.8667, 0.9388, 0.875, 0.9167, 0.8667, 0.9388, 0.8042, 0.9388, 0.8125, 0.9167, 0.875, 0.9167, 0.8042, 0.9388, 0.7417, 0.9388, 0.75, 0.9167, 0.8125, 0.9167, 0.7417, 0.9388, 0.6958, 0.9388, 0.6875, 0.9167, 0.75, 0.9167, 0.8125, 0.75, 0.8125, 0.7917, 0.75, 0.7917, 0.75, 0.75, 0.875, 0.75, 0.875, 0.7917, 0.8125, 0.7917, 0.8125, 0.75, 0.9375, 0.75, 0.9375, 0.7917, 0.875, 0.7917, 0.875, 0.75, 1.0, 0.75, 0.9687, 0.7917, 0.9375, 0.7917, 0.9375, 0.75, 0.0625, 0.75, 0.0625, 0.7917, 0.0, 0.7917, 0.0, 0.75, 0.125, 0.75, 0.125, 0.7917, 0.0625, 0.7917, 0.0625, 0.75, 0.1875, 0.75, 0.1875, 0.7917, 0.125, 0.7917, 0.125, 0.75, 0.25, 0.75, 0.25, 0.7917, 0.1875, 0.7917, 0.1875, 0.75, 0.3125, 0.75, 0.3125, 0.7917, 0.25, 0.7917, 0.25, 0.75, 0.375, 0.75, 0.375, 0.7917, 0.3125, 0.7917, 0.3125, 0.75, 0.4375, 0.75, 0.4375, 0.7917, 0.375, 0.7917, 0.375, 0.75, 0.5, 0.75, 0.5, 0.7917, 0.4375, 0.7917, 0.4375, 0.75, 0.5625, 0.75, 0.5625, 0.7917, 0.5, 0.7917, 0.5, 0.75, 0.625, 0.75, 0.625, 0.7917, 0.5625, 0.7917, 0.5625, 0.75, 0.6875, 0.75, 0.6875, 0.7917, 0.625, 0.7917, 0.625, 0.75, 0.75, 0.75, 0.75, 0.7917, 0.6875, 0.7917, 0.6875, 0.75, 0.7417, 0.9388, 0.7188, 1.0, 0.6958, 0.9388, 0.6958, 0.9388, 0.6563, 1.0, 0.6167, 0.9388, 0.6167, 0.9388, 0.5938, 1.0, 0.5542, 0.9388, 0.5542, 0.9388, 0.5313, 1.0, 0.4917, 0.9388, 0.4917, 0.9388, 0.4688, 1.0, 0.4292, 0.9388, 0.4292, 0.9388, 0.4063, 1.0, 0.3667, 0.9388, 0.3667, 0.9388, 0.3438, 1.0, 0.3042, 0.9388, 0.3042, 0.9388, 0.2812, 1.0, 0.2417, 0.9388, 0.2417, 0.9388, 0.2187, 1.0, 0.1792, 0.9388, 0.1792, 0.9388, 0.1562, 1.0, 0.1167, 0.9388, 0.1167, 0.9388, 0.09375, 1.0, 0.0542, 0.9388, 0.0542, 0.9388, 0.03125, 1.0, 0.008301, 0.9388, 0.9292, 0.9388, 0.9062, 1.0, 0.8667, 0.9388, 0.8667, 0.9388, 0.8437, 1.0, 0.8042, 0.9388, 0.8042, 0.9388, 0.7812, 1.0, 0.7417, 0.9388])
me_cube_001.materials.append(mat_dog_rose_main)
me_cube_001.materials.append(mat_dog_rose_green)
me_cube_001.materials.append(mat_dog_rose_brown)
me_cube_001.use_remesh_preserve_volume = False
me_cube_001.use_remesh_preserve_attributes = False
me_cube_001.use_mirror_vertex_groups = False
me_cube_001.update()

# ---- objects
ob_dog_rose_bad = bpy.data.objects.new('Dog-rose bad', me_cube_001)

# ---- transforms, parenting, visibility, modifiers, constraints
ob_dog_rose_bad.location = (0.0, 0.0, 0.0)
ob_dog_rose_bad.lock_rotations_4d = False
ob_dog_rose_bad.empty_display_type = 'ARROWS'
ob_dog_rose_bad.lineart.crease_threshold = 0.0

# ---- collection membership
col_collection_001.objects.link(ob_dog_rose_bad)

# ---- scene / render settings (as saved in the file)
scene.frame_start = 1; scene.frame_end = 250; scene.frame_set(1)
scene.render.engine = 'CYCLES'
scene.cycles.use_denoising = False
scene.cycles.samples = 128
scene.cycles.sampling_pattern = 'TABULATED_SOBOL'
scene.cycles.use_adaptive_sampling = False
scene.cycles.use_light_tree = False
scene.view_settings.view_transform = 'Filmic'
bpy.context.view_layer.update()

# ---- added for rendering (the .blend has no active camera and no usable light): camera, sun
cam_auto = bpy.data.cameras.new('AutoCamera')
cam_auto.lens = 50.0
cam_auto.sensor_width = 36.0
cam_auto.clip_end = 1000.0
ob_auto_camera = bpy.data.objects.new('AutoCamera', cam_auto)
scene.collection.objects.link(ob_auto_camera)
ob_auto_camera.location = (6.3008, -8.03939, 6.20005)
ob_auto_camera.rotation_euler = (1.09748, -7.21219e-08, 0.694738)
scene.camera = ob_auto_camera
light_auto_sun = bpy.data.lights.new('AutoSun', 'SUN')
light_auto_sun.energy = 3.0
light_auto_sun.angle = 0.0523599
ob_auto_sun = bpy.data.objects.new('AutoSun', light_auto_sun)
scene.collection.objects.link(ob_auto_sun)
ob_auto_sun.rotation_euler = (0.872665, 0.174533, 0.523599)
bpy.context.view_layer.update()
